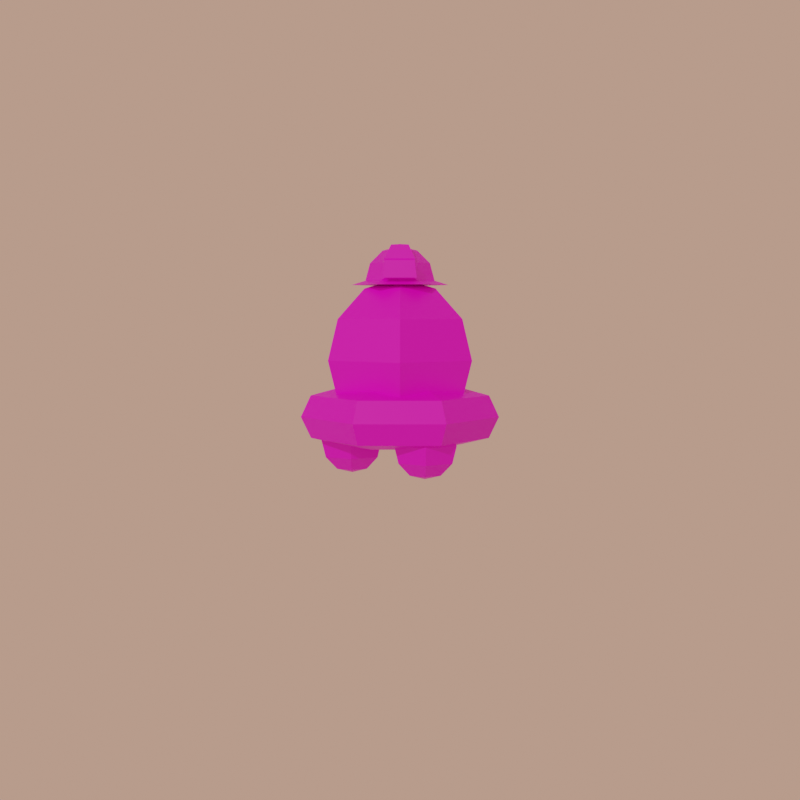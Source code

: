 # Source: Tower_Toppler_animations.blend  (saved by Blender 3.4.6; exported with 4.5.12 LTS)
import bpy
from mathutils import Matrix  # noqa: F401  (used for matrix-valued properties, if any)

bpy.ops.wm.read_factory_settings(use_empty=True)
scene = bpy.context.scene
scene.name = 'Scene'

# ---- collections
col_witness_stand = bpy.data.collections.new('Witness Stand'); scene.collection.children.link(col_witness_stand)
col_small_characters_stand = bpy.data.collections.new('Small Characters Stand'); scene.collection.children.link(col_small_characters_stand)
col_leaf_and_luther_stand = bpy.data.collections.new('Leaf and Luther Stand'); scene.collection.children.link(col_leaf_and_luther_stand)
col_tower_toppler_position = bpy.data.collections.new('Tower Toppler Position'); scene.collection.children.link(col_tower_toppler_position)

# ---- images (referenced by path relative to the original .blend; pixels are not part of the script)
import os
ASSET_DIR = os.environ.get("B2B_ASSET_DIR", "")  # directory of the original .blend (textures are referenced by path, not embedded)
HERE = os.path.dirname(os.path.abspath(__file__))  # packed textures are extracted next to this script under _unpacked/

def load_image(name, relpath, width, height, colorspace="sRGB"):
    """Load a texture the original file referenced (path relative to the .blend, or extracted next to this script)."""
    p = next((c for c in (os.path.join(HERE, relpath), os.path.join(ASSET_DIR, relpath)) if relpath and os.path.exists(c)), "")
    if p:
        img = bpy.data.images.load(p, check_existing=True)
        img.name = name
    else:  # same state as the original file: an image datablock whose file is absent (Cycles renders it pink)
        img = bpy.data.images.new(name, width, height)
        img.source = "FILE"
        img.filepath = "//" + (relpath or name)
    img.colorspace_settings.name = colorspace
    return img
img_towertoppler_png = load_image('TowerToppler.png', 'TowerToppler.png', 1024, 1024, 'sRGB')

# ---- materials (node trees are filled in below, after node groups)
mat_brown = bpy.data.materials.new('Brown')
mat_brown.use_transparent_shadow = False
mat_light_brown = bpy.data.materials.new('Light Brown')
mat_light_brown.use_transparent_shadow = False
mat_material_001 = bpy.data.materials.new('Material.001')
mat_material_001.use_transparent_shadow = False
mat_material_001.roughness = 0.5

# ---- material node trees
mat_brown.use_nodes = True; mat_brown.node_tree.nodes.clear()
_N = mat_brown.node_tree.nodes; _L = mat_brown.node_tree.links
n0 = _N.new('ShaderNodeBsdfPrincipled'); n0.name = 'Principled BSDF'; n0.location = (10, 300)
n0.distribution = 'GGX'
n0.subsurface_method = 'RANDOM_WALK_SKIN'
n0.inputs[0].default_value = (0.2582, 0.09562, 0.06973, 1.0)
n0.inputs[3].default_value = 1.45
n0.inputs[27].default_value = (0.0, 0.0, 0.0, 1.0)
n0.inputs[28].default_value = 1.0
n1 = _N.new('ShaderNodeOutputMaterial'); n1.name = 'Material Output'; n1.location = (300, 300)
_L.new(n0.outputs[0], n1.inputs[0])
n1.is_active_output = True
mat_light_brown.use_nodes = True; mat_light_brown.node_tree.nodes.clear()
_N = mat_light_brown.node_tree.nodes; _L = mat_light_brown.node_tree.links
n0 = _N.new('ShaderNodeBsdfPrincipled'); n0.name = 'Principled BSDF'; n0.location = (10, 300)
n0.distribution = 'GGX'
n0.subsurface_method = 'RANDOM_WALK_SKIN'
n0.inputs[0].default_value = (0.6152, 0.277, 0.1064, 1.0)
n0.inputs[3].default_value = 1.45
n0.inputs[27].default_value = (0.0, 0.0, 0.0, 1.0)
n0.inputs[28].default_value = 1.0
n1 = _N.new('ShaderNodeOutputMaterial'); n1.name = 'Material Output'; n1.location = (300, 300)
_L.new(n0.outputs[0], n1.inputs[0])
n1.is_active_output = True
mat_material_001.use_nodes = True; mat_material_001.node_tree.nodes.clear()
_N = mat_material_001.node_tree.nodes; _L = mat_material_001.node_tree.links
n0 = _N.new('ShaderNodeBsdfPrincipled'); n0.name = 'Principled BSDF'; n0.location = (10, 300)
n0.distribution = 'GGX'
n0.subsurface_method = 'RANDOM_WALK_SKIN'
n0.inputs[3].default_value = 1.45
n0.inputs[27].default_value = (0.0, 0.0, 0.0, 1.0)
n0.inputs[28].default_value = 1.0
n1 = _N.new('ShaderNodeOutputMaterial'); n1.name = 'Material Output'; n1.location = (300, 300)
n2 = _N.new('ShaderNodeNormalMap'); n2.name = 'Normal Map'; n2.location = (-300, -300)
n2.label = 'Normal/Map'
n2.inputs[0].default_value = 0.0
n3 = _N.new('ShaderNodeTexImage'); n3.name = 'Image Texture'; n3.location = (-300, 600)
n3.image = img_towertoppler_png
_L.new(n0.outputs[0], n1.inputs[0])
_L.new(n2.outputs[0], n0.inputs[5])
_L.new(n3.outputs[0], n0.inputs[0])
n1.is_active_output = True

# ---- world
world_world = bpy.data.worlds.new('World'); scene.world = world_world
world_world.use_nodes = True; world_world.node_tree.nodes.clear()
_N = world_world.node_tree.nodes; _L = world_world.node_tree.links
n0 = _N.new('ShaderNodeOutputWorld'); n0.name = 'World Output'; n0.location = (300, 300)
n1 = _N.new('ShaderNodeBackground'); n1.name = 'Background'; n1.location = (10, 300)
n1.inputs[0].default_value = (0.723, 0.3986, 0.2894, 1.0)
n1.inputs[1].default_value = 0.8
_L.new(n1.outputs[0], n0.inputs[0])
n0.is_active_output = True
world_world.color = (0.05088, 0.05088, 0.05088)
world_world.use_sun_shadow = False
world_world.sun_shadow_jitter_overblur = 0.0

# ---- cameras
cam_witness_stand_cam = bpy.data.cameras.new('Witness Stand Cam')

# ---- lights
light_sun = bpy.data.lights.new('Sun', 'SUN')
light_sun.color = (1.0, 0.7709, 0.5787)
light_sun.transmission_factor = 0.0
light_sun.energy = 1.0
light_sun.shadow_soft_size = 0.125

# ---- meshes
me_cylinder = bpy.data.meshes.new('Cylinder')
me_cylinder.from_pydata([(1.211e-09, -0.8257, 1.531), (1.211e-09, -0.8257, 0.0), (0.5826, -0.5844, 1.531), (0.5826, -0.5844, 0.0), (1.0, 0.0, 0.0), (1.0, 0.0, 1.531), (0.7071, -0.7071, 0.0), (0.7071, -0.7071, 1.531), (0.0, -1.0, 0.0), (0.0, -1.0, 1.531), (-0.7071, -0.7071, 0.0), (-0.7071, -0.7071, 1.531), (-1.0, 0.0, 0.0), (-1.0, 0.0, 1.531), (0.8239, -0.001816, 1.531), (0.8239, -0.001816, 0.0), (-0.5826, -0.5844, 0.0), (-0.5826, -0.5844, 1.531), (-0.8239, -0.001816, 0.0), (-0.8239, -0.001816, 1.531), (-0.5826, -0.5844, 1.455), (0.5826, -0.5844, 1.455), (1.0, 0.0, 1.455), (0.7071, -0.7071, 1.455), (0.0, -1.0, 1.455), (-0.7071, -0.7071, 1.455), (-1.0, 0.0, 1.455), (0.8239, -0.001816, 1.455), (1.211e-09, -0.8257, 1.455), (-0.8239, -0.001816, 1.455), (8.534e-10, -0.7508, 1.531), (0.562, -0.518, 1.531), (0.7929, -0.7394, 1.531), (1.121, 0.05355, 1.531), (1.085e-09, -1.068, 1.531), (-0.7929, -0.7394, 1.531), (-1.121, 0.05355, 1.531), (0.7948, 0.044, 1.531), (-0.562, -0.518, 1.531), (-0.7948, 0.044, 1.531), (-0.562, -0.518, 1.455), (0.562, -0.518, 1.455), (1.121, 0.05355, 1.455), (0.7929, -0.7394, 1.455), (1.085e-09, -1.068, 1.455), (-0.7929, -0.7394, 1.455), (-1.121, 0.05355, 1.455), (0.7948, 0.044, 1.455), (8.534e-10, -0.7508, 1.455), (-0.7948, 0.044, 1.455)], [], [(9, 11, 17, 0), (17, 19, 39, 38), (27, 22, 42, 47), (5, 14, 37, 33), (23, 24, 44, 43), (7, 5, 33, 32), (19, 13, 36, 39), (24, 25, 45, 44), (0, 17, 38, 30), (7, 9, 0, 2), (26, 12, 18, 29), (5, 7, 2, 14), (12, 10, 16, 18), (11, 9, 34, 35), (10, 8, 1, 16), (8, 6, 3, 1), (11, 13, 19, 17), (6, 4, 15, 3), (4, 22, 27, 15), (25, 26, 46, 45), (16, 20, 29, 18), (15, 27, 21, 3), (1, 28, 20, 16), (10, 12, 26, 25), (8, 10, 25, 24), (6, 8, 24, 23), (4, 6, 23, 22), (3, 21, 28, 1), (41, 31, 30, 48), (42, 43, 32, 33), (43, 44, 34, 32), (44, 45, 35, 34), (45, 46, 36, 35), (48, 30, 38, 40), (47, 37, 31, 41), (40, 38, 39, 49), (42, 33, 37, 47), (36, 46, 49, 39), (22, 23, 43, 42), (13, 11, 35, 36), (26, 29, 49, 46), (2, 0, 30, 31), (28, 21, 41, 48), (9, 7, 32, 34), (29, 20, 40, 49), (14, 2, 31, 37), (21, 27, 47, 41), (20, 28, 48, 40)])
me_cylinder.polygons.foreach_set('use_smooth', [True] * 48)
me_cylinder.polygons.foreach_set('material_index', [1, 1, 1, 1, 1, 1, 1, 1, 1, 1, 0, 1, 0, 1, 0, 0, 1, 0, 0, 1, 0, 0, 0, 0, 0, 0, 0, 0, 1, 1, 1, 1, 1, 1, 1, 1, 1, 1, 1, 1, 1, 1, 1, 1, 1, 1, 1, 1])
_uv = me_cylinder.uv_layers.new(name='UVMap')
_uv.uv.foreach_set('vector', [0.5, 1.0, 0.375, 1.0, 0.375, 1.0, 0.5, 1.0, 0.375, 1.0, 0.25, 1.0, 0.25, 1.0, 0.375, 1.0, 0.75, 0.9477, 0.75, 0.9477, 0.75, 0.9477, 0.75, 0.9477, 0.75, 1.0, 0.75, 1.0, 0.75, 1.0, 0.75, 1.0, 0.625, 0.9477, 0.5, 0.9477, 0.5, 0.9477, 0.625, 0.9477, 0.625, 1.0, 0.75, 1.0, 0.75, 1.0, 0.625, 1.0, 0.25, 1.0, 0.25, 1.0, 0.25, 1.0, 0.25, 1.0, 0.5, 0.9477, 0.375, 0.9477, 0.375, 0.9477, 0.5, 0.9477, 0.5, 1.0, 0.375, 1.0, 0.375, 1.0, 0.5, 1.0, 0.625, 1.0, 0.5, 1.0, 0.5, 1.0, 0.625, 1.0, 0.25, 0.9477, 0.25, 0.5, 0.25, 0.5, 0.25, 0.9477, 0.75, 1.0, 0.625, 1.0, 0.625, 1.0, 0.75, 1.0, 0.25, 0.5, 0.375, 0.5, 0.375, 0.5, 0.25, 0.5, 0.375, 1.0, 0.5, 1.0, 0.5, 1.0, 0.375, 1.0, 0.375, 0.5, 0.5, 0.5, 0.5, 0.5, 0.375, 0.5, 0.5, 0.5, 0.625, 0.5, 0.625, 0.5, 0.5, 0.5, 0.375, 1.0, 0.25, 1.0, 0.25, 1.0, 0.375, 1.0, 0.625, 0.5, 0.75, 0.5, 0.75, 0.5, 0.625, 0.5, 0.75, 0.5, 0.75, 0.9477, 0.75, 0.9477, 0.75, 0.5, 0.375, 0.9477, 0.25, 0.9477, 0.25, 0.9477, 0.375, 0.9477, 0.375, 0.5, 0.375, 0.9477, 0.25, 0.9477, 0.25, 0.5, 0.75, 0.5, 0.75, 0.9477, 0.625, 0.9477, 0.625, 0.5, 0.5, 0.5, 0.5, 0.9477, 0.375, 0.9477, 0.375, 0.5, 0.375, 0.5, 0.25, 0.5, 0.25, 0.9477, 0.375, 0.9477, 0.5, 0.5, 0.375, 0.5, 0.375, 0.9477, 0.5, 0.9477, 0.625, 0.5, 0.5, 0.5, 0.5, 0.9477, 0.625, 0.9477, 0.75, 0.5, 0.625, 0.5, 0.625, 0.9477, 0.75, 0.9477, 0.625, 0.5, 0.625, 0.9477, 0.5, 0.9477, 0.5, 0.5, 0.625, 0.9477, 0.625, 1.0, 0.5, 1.0, 0.5, 0.9477, 0.75, 0.9477, 0.625, 0.9477, 0.625, 1.0, 0.75, 1.0, 0.625, 0.9477, 0.5, 0.9477, 0.5, 1.0, 0.625, 1.0, 0.5, 0.9477, 0.375, 0.9477, 0.375, 1.0, 0.5, 1.0, 0.375, 0.9477, 0.25, 0.9477, 0.25, 1.0, 0.375, 1.0, 0.5, 0.9477, 0.5, 1.0, 0.375, 1.0, 0.375, 0.9477, 0.75, 0.9477, 0.75, 1.0, 0.625, 1.0, 0.625, 0.9477, 0.375, 0.9477, 0.375, 1.0, 0.25, 1.0, 0.25, 0.9477, 0.75, 0.9477, 0.75, 1.0, 0.75, 1.0, 0.75, 0.9477, 0.25, 1.0, 0.25, 0.9477, 0.25, 0.9477, 0.25, 1.0, 0.75, 0.9477, 0.625, 0.9477, 0.625, 0.9477, 0.75, 0.9477, 0.25, 1.0, 0.375, 1.0, 0.375, 1.0, 0.25, 1.0, 0.25, 0.9477, 0.25, 0.9477, 0.25, 0.9477, 0.25, 0.9477, 0.625, 1.0, 0.5, 1.0, 0.5, 1.0, 0.625, 1.0, 0.5, 0.9477, 0.625, 0.9477, 0.625, 0.9477, 0.5, 0.9477, 0.5, 1.0, 0.625, 1.0, 0.625, 1.0, 0.5, 1.0, 0.25, 0.9477, 0.375, 0.9477, 0.375, 0.9477, 0.25, 0.9477, 0.75, 1.0, 0.625, 1.0, 0.625, 1.0, 0.75, 1.0, 0.625, 0.9477, 0.75, 0.9477, 0.75, 0.9477, 0.625, 0.9477, 0.375, 0.9477, 0.5, 0.9477, 0.5, 0.9477, 0.375, 0.9477])
me_cylinder.materials.append(mat_brown)
me_cylinder.materials.append(mat_light_brown)
me_cylinder.update()
me_cube = bpy.data.meshes.new('Cube')
me_cube.from_pydata([(-2.439, -0.2, -1.7), (-2.439, -0.2, 1.5), (-2.439, 0.2, -1.7), (-2.439, 0.2, 1.5), (2.439, -0.2, -1.7), (2.439, -0.2, 1.5), (2.439, 0.2, -1.7), (2.439, 0.2, 1.5), (2.276, 0.2, -1.7), (-2.276, 0.2, -1.7), (-2.276, 0.2, 1.5), (2.276, 0.2, 1.5), (-2.276, -0.2, -1.7), (2.276, -0.2, -1.7), (2.276, -0.2, 1.5), (-2.276, -0.2, 1.5), (-2.439, -0.2, -1.533), (-2.439, -0.2, 1.333), (-2.439, 0.2, 1.333), (-2.439, 0.2, -1.533), (2.439, 0.2, 1.333), (2.439, 0.2, -1.533), (2.439, -0.2, 1.333), (2.439, -0.2, -1.533), (2.276, -0.2, 1.333), (2.276, -0.2, -1.533), (-2.276, -0.2, 1.333), (-2.276, -0.2, -1.533), (-2.276, 0.2, 1.333), (-2.276, 0.2, -1.533), (2.276, 0.2, 1.333), (2.276, 0.2, -1.533)], [], [(17, 1, 3, 18), (30, 11, 7, 20), (20, 7, 5, 22), (26, 15, 1, 17), (8, 6, 4, 13), (10, 3, 1, 15), (7, 11, 14, 5), (11, 10, 15, 14), (2, 9, 12, 0), (9, 8, 13, 12), (22, 5, 14, 24), (24, 14, 15, 26), (18, 3, 10, 28), (28, 10, 11, 30), (9, 29, 31, 8), (25, 24, 30, 31), (2, 19, 29, 9), (19, 18, 28, 29), (13, 25, 27, 12), (28, 30, 24, 26), (4, 23, 25, 13), (23, 22, 24, 25), (12, 27, 16, 0), (27, 26, 17, 16), (6, 21, 23, 4), (21, 20, 22, 23), (8, 31, 21, 6), (31, 30, 20, 21), (0, 16, 19, 2), (16, 17, 18, 19), (27, 29, 28, 26), (29, 27, 25, 31)])
_uv = me_cube.uv_layers.new(name='UVMap')
_uv.uv.foreach_set('vector', [0.5417, 0.0, 0.625, 0.0, 0.625, 0.25, 0.5417, 0.25, 0.5417, 0.4167, 0.625, 0.4167, 0.625, 0.5, 0.5417, 0.5, 0.5417, 0.5, 0.625, 0.5, 0.625, 0.75, 0.5417, 0.75, 0.5417, 0.9167, 0.625, 0.9167, 0.625, 1.0, 0.5417, 1.0, 0.2917, 0.5, 0.375, 0.5, 0.375, 0.75, 0.2917, 0.75, 0.7917, 0.5, 0.875, 0.5, 0.875, 0.75, 0.7917, 0.75, 0.625, 0.5, 0.7083, 0.5, 0.7083, 0.75, 0.625, 0.75, 0.7083, 0.5, 0.7917, 0.5, 0.7917, 0.75, 0.7083, 0.75, 0.125, 0.5, 0.2083, 0.5, 0.2083, 0.75, 0.125, 0.75, 0.2083, 0.5, 0.2917, 0.5, 0.2917, 0.75, 0.2083, 0.75, 0.5417, 0.75, 0.625, 0.75, 0.625, 0.8333, 0.5417, 0.8333, 0.5417, 0.8333, 0.625, 0.8333, 0.625, 0.9167, 0.5417, 0.9167, 0.5417, 0.25, 0.625, 0.25, 0.625, 0.3333, 0.5417, 0.3333, 0.5417, 0.3333, 0.625, 0.3333, 0.625, 0.4167, 0.5417, 0.4167, 0.375, 0.3333, 0.4583, 0.3333, 0.4583, 0.4167, 0.375, 0.4167, 0.4583, 0.8333, 0.5417, 0.8333, 0.5417, 0.4167, 0.4583, 0.4167, 0.375, 0.25, 0.4583, 0.25, 0.4583, 0.3333, 0.375, 0.3333, 0.4583, 0.25, 0.5417, 0.25, 0.5417, 0.3333, 0.4583, 0.3333, 0.375, 0.8333, 0.4583, 0.8333, 0.4583, 0.9167, 0.375, 0.9167, 0.5417, 0.3333, 0.5417, 0.4167, 0.5417, 0.8333, 0.5417, 0.9167, 0.375, 0.75, 0.4583, 0.75, 0.4583, 0.8333, 0.375, 0.8333, 0.4583, 0.75, 0.5417, 0.75, 0.5417, 0.8333, 0.4583, 0.8333, 0.375, 0.9167, 0.4583, 0.9167, 0.4583, 1.0, 0.375, 1.0, 0.4583, 0.9167, 0.5417, 0.9167, 0.5417, 1.0, 0.4583, 1.0, 0.375, 0.5, 0.4583, 0.5, 0.4583, 0.75, 0.375, 0.75, 0.4583, 0.5, 0.5417, 0.5, 0.5417, 0.75, 0.4583, 0.75, 0.375, 0.4167, 0.4583, 0.4167, 0.4583, 0.5, 0.375, 0.5, 0.4583, 0.4167, 0.5417, 0.4167, 0.5417, 0.5, 0.4583, 0.5, 0.375, 0.0, 0.4583, 0.0, 0.4583, 0.25, 0.375, 0.25, 0.4583, 0.0, 0.5417, 0.0, 0.5417, 0.25, 0.4583, 0.25, 0.4583, 0.9167, 0.4583, 0.3333, 0.5417, 0.3333, 0.5417, 0.9167, 0.4583, 0.3333, 0.4583, 0.9167, 0.4583, 0.8333, 0.4583, 0.4167])
me_cube.update()
me_towertoppler_mesh = bpy.data.meshes.new('TowerToppler_Mesh')
me_towertoppler_mesh.from_pydata([(0.5606, -0.1228, 0.2841), (0.5046, -0.1097, 0.4055), (0.3481, -0.07303, 0.4458), (0.2983, -0.06138, 0.2841), (0.3481, -0.07303, 0.1224), (0.5046, -0.1097, 0.1627), (0.4522, 0.365, 0.2841), (0.407, 0.3293, 0.4055), (0.2808, 0.2298, 0.4458), (0.2406, 0.1982, 0.2841), (0.2808, 0.2298, 0.1224), (0.407, 0.3293, 0.1627), (0.003263, 0.5843, 0.2841), (0.002935, 0.5268, 0.4055), (0.002018, 0.366, 0.4458), (0.001727, 0.3149, 0.2841), (0.002018, 0.366, 0.1224), (0.002935, 0.5268, 0.1627), (-0.4482, 0.3701, 0.2841), (-0.4034, 0.3339, 0.4055), (-0.2783, 0.233, 0.4458), (-0.2385, 0.2009, 0.2841), (-0.2783, 0.233, 0.1224), (-0.4034, 0.3339, 0.1627), (-0.5621, -0.1164, 0.2841), (-0.5059, -0.1039, 0.4055), (-0.349, -0.06905, 0.4458), (-0.2992, -0.05797, 0.2841), (-0.349, -0.06905, 0.1224), (-0.5059, -0.1039, 0.1627), (-0.2528, -0.5089, 0.2841), (-0.2275, -0.4571, 0.4055), (-0.157, -0.3127, 0.4458), (-0.1345, -0.2668, 0.2841), (-0.157, -0.3127, 0.1224), (-0.2275, -0.4571, 0.1627), (0.2469, -0.5117, 0.2841), (0.2222, -0.4597, 0.4055), (0.1533, -0.3145, 0.4458), (0.1314, -0.2683, 0.2841), (0.1533, -0.3145, 0.1224), (0.2222, -0.4597, 0.1627), (-1.97e-05, 0.2395, 1.008), (-1.972e-05, 0.4086, 0.8385), (-1.971e-05, 0.4705, 0.6075), (-1.971e-05, 0.4086, 0.3765), (-1.971e-05, 0.2395, 0.2074), (0.2, 0.124, 1.008), (0.3465, 0.2086, 0.8385), (0.4001, 0.2395, 0.6075), (0.3465, 0.2086, 0.3765), (0.2, 0.124, 0.2074), (0.2, -0.107, 1.008), (0.3465, -0.1915, 0.8385), (0.4001, -0.2225, 0.6075), (0.3465, -0.1915, 0.3765), (0.2, -0.107, 0.2074), (-1.97e-05, 0.008512, 1.07), (-1.974e-05, -0.2225, 1.008), (-1.979e-05, -0.3916, 0.8385), (-1.979e-05, -0.4535, 0.6075), (-1.975e-05, -0.3916, 0.3765), (-1.975e-05, -0.2225, 0.2074), (-1.97e-05, 0.008512, 0.1455), (-0.2001, -0.107, 1.008), (-0.3465, -0.1915, 0.8385), (-0.4001, -0.2225, 0.6075), (-0.3465, -0.1915, 0.3765), (-0.2001, -0.107, 0.2074), (-0.2001, 0.124, 1.008), (-0.3465, 0.2086, 0.8385), (-0.4001, 0.2395, 0.6075), (-0.3465, 0.2086, 0.3765), (-0.2001, 0.124, 0.2074), (0.1396, -0.1417, 0.317), (0.1396, -0.06922, 0.2445), (0.1396, -0.04269, 0.1455), (0.1396, -0.06922, 0.04651), (0.1396, -0.1417, -0.02596), (0.2253, -0.1912, 0.317), (0.2881, -0.155, 0.2445), (0.3111, -0.1417, 0.1455), (0.2881, -0.155, 0.04651), (0.2253, -0.1912, -0.02596), (0.2253, -0.2902, 0.317), (0.2881, -0.3264, 0.2445), (0.3111, -0.3397, 0.1455), (0.2881, -0.3264, 0.04651), (0.2253, -0.2902, -0.02596), (0.1393, -0.2406, 0.3435), (0.1396, -0.3397, 0.317), (0.1396, -0.4122, 0.2445), (0.1396, -0.4387, 0.1455), (0.1396, -0.4122, 0.04651), (0.1396, -0.3397, -0.02596), (0.1396, -0.2407, -0.05249), (0.05385, -0.2902, 0.317), (-0.008911, -0.3264, 0.2445), (-0.03188, -0.3397, 0.1455), (-0.008911, -0.3264, 0.04651), (0.05385, -0.2902, -0.02596), (0.05385, -0.1912, 0.317), (-0.008911, -0.155, 0.2445), (-0.03188, -0.1417, 0.1455), (-0.008911, -0.155, 0.04651), (0.05385, -0.1912, -0.02596), (-0.128, -0.07318, 0.2461), (0.1458, 0.3542, 0.317), (0.1458, 0.4267, 0.2445), (0.1458, 0.4532, 0.1455), (0.1458, 0.4267, 0.04651), (0.1458, 0.3542, -0.02596), (-0.1908, -0.03695, 0.3186), (0.2315, 0.3047, 0.317), (0.2943, 0.341, 0.2445), (0.3173, 0.3542, 0.1455), (0.2943, 0.341, 0.04651), (0.2315, 0.3047, -0.02596), (-0.1908, 0.06205, 0.3186), (0.2315, 0.2057, 0.317), (0.2943, 0.1695, 0.2445), (0.3173, 0.1562, 0.1455), (0.2943, 0.1695, 0.04651), (0.2315, 0.2057, -0.02596), (-0.128, 0.09829, 0.2461), (0.1455, 0.256, 0.3435), (0.1458, 0.1562, 0.317), (0.1458, 0.08377, 0.2445), (0.1458, 0.05724, 0.1455), (0.1458, 0.08377, 0.04651), (0.1458, 0.1562, -0.02596), (0.1458, 0.2552, -0.05249), (-0.1051, 0.1116, 0.1471), (0.06006, 0.2057, 0.317), (-0.0027, 0.1695, 0.2445), (-0.02567, 0.1562, 0.1455), (-0.0027, 0.1695, 0.04651), (0.06006, 0.2057, -0.02596), (-0.128, 0.09829, 0.04811), (-0.1908, 0.06205, -0.02436), (0.06006, 0.3047, 0.317), (-0.0027, 0.341, 0.2445), (-0.02567, 0.3542, 0.1455), (-0.0027, 0.341, 0.04651), (0.06006, 0.3047, -0.02596), (-0.2765, 0.1116, -0.02436), (-0.2765, 0.184, 0.04811), (-0.2765, 0.2106, 0.1471), (-0.2765, 0.184, 0.2461), (-0.2765, 0.1116, 0.3186), (-0.1051, -0.08645, 0.1471), (-0.128, -0.07318, 0.04811), (-0.1908, -0.03695, -0.02436), (-0.2765, -0.1589, 0.2461), (-0.2765, -0.08645, 0.3186), (-0.2776, 0.01255, 0.3451), (-0.2765, -0.1854, 0.1471), (-0.2765, -0.1589, 0.04811), (-0.2765, -0.08645, -0.02436), (-0.2765, 0.01255, -0.05089), (-0.425, -0.07318, 0.2461), (-0.3623, -0.03695, 0.3186), (-0.448, -0.08645, 0.1471), (-0.425, -0.07318, 0.04811), (-0.3623, -0.03695, -0.02436), (-0.425, 0.09829, 0.2461), (-0.3623, 0.06205, 0.3186), (-0.448, 0.1116, 0.1471), (-0.425, 0.09829, 0.04811), (-0.3623, 0.06205, -0.02436), (0.05023, 0.09381, 1.225), (0.08701, 0.1563, 1.153), (0.1005, 0.1791, 1.054), (-1.971e-05, 0.008512, 1.041), (0.09898, 0.007648, 1.225), (0.1714, 0.007016, 1.153), (0.198, 0.006784, 1.054), (0.04873, -0.07765, 1.225), (0.08442, -0.1407, 1.153), (0.09748, -0.1638, 1.054), (-1.971e-05, 0.03277, 1.252), (-0.05027, -0.07679, 1.225), (-0.08705, -0.1392, 1.153), (-0.1005, -0.1621, 1.054), (-0.09902, 0.009376, 1.225), (-0.1715, 0.01001, 1.153), (-0.198, 0.01024, 1.054), (-0.04877, 0.09468, 1.225), (-0.08446, 0.1578, 1.153), (-0.09752, 0.1808, 1.054), (0.1414, 0.2486, 1.029), (0.2786, 0.006081, 1.029), (0.1372, -0.234, 1.029), (-0.1414, -0.2315, 1.029), (-0.2786, 0.01094, 1.029), (-0.1372, 0.251, 1.029), (0.05892, -0.1753, 1.142), (0.06819, -0.1917, 1.072), (-0.06277, -0.1742, 1.142), (-0.07233, -0.1905, 1.072), (0.07997, -0.2053, 1.163), (0.09246, -0.2273, 1.066), (-0.08395, -0.2038, 1.163), (-0.09682, -0.2257, 1.066), (0.04859, -0.1145, 1.253), (0.08428, -0.1436, 1.174), (-0.0001575, -0.03316, 1.26), (-0.0504, -0.1136, 1.253), (-0.08719, -0.1421, 1.174)], [], [(0, 6, 7, 1), (1, 7, 8, 2), (2, 8, 9, 3), (3, 9, 10, 4), (4, 10, 11, 5), (5, 11, 6, 0), (6, 12, 13, 7), (7, 13, 14, 8), (8, 14, 15, 9), (9, 15, 16, 10), (10, 16, 17, 11), (11, 17, 12, 6), (12, 18, 19, 13), (13, 19, 20, 14), (14, 20, 21, 15), (15, 21, 22, 16), (16, 22, 23, 17), (17, 23, 18, 12), (18, 24, 25, 19), (19, 25, 26, 20), (20, 26, 27, 21), (21, 27, 28, 22), (22, 28, 29, 23), (23, 29, 24, 18), (24, 30, 31, 25), (25, 31, 32, 26), (26, 32, 33, 27), (27, 33, 34, 28), (28, 34, 35, 29), (29, 35, 30, 24), (30, 36, 37, 31), (31, 37, 38, 32), (32, 38, 39, 33), (33, 39, 40, 34), (34, 40, 41, 35), (35, 41, 36, 30), (36, 0, 1, 37), (37, 1, 2, 38), (38, 2, 3, 39), (39, 3, 4, 40), (40, 4, 5, 41), (41, 5, 0, 36), (63, 46, 51), (45, 44, 49, 50), (43, 42, 47, 48), (46, 45, 50, 51), (44, 43, 48, 49), (42, 57, 47), (50, 49, 54, 55), (48, 47, 52, 53), (51, 50, 55, 56), (49, 48, 53, 54), (47, 57, 52), (63, 51, 56), (53, 52, 58, 59), (56, 55, 61, 62), (54, 53, 59, 60), (52, 57, 58), (63, 56, 62), (55, 54, 60, 61), (62, 61, 67, 68), (60, 59, 65, 66), (58, 57, 64), (63, 62, 68), (61, 60, 66, 67), (59, 58, 64, 65), (68, 67, 72, 73), (66, 65, 70, 71), (64, 57, 69), (63, 68, 73), (67, 66, 71, 72), (65, 64, 69, 70), (73, 72, 45, 46), (71, 70, 43, 44), (69, 57, 42), (63, 73, 46), (72, 71, 44, 45), (70, 69, 42, 43), (77, 76, 81, 82), (75, 74, 79, 80), (78, 77, 82, 83), (76, 75, 80, 81), (74, 89, 79), (95, 78, 83), (83, 82, 87, 88), (81, 80, 85, 86), (79, 89, 84), (95, 83, 88), (82, 81, 86, 87), (80, 79, 84, 85), (88, 87, 93, 94), (86, 85, 91, 92), (84, 89, 90), (95, 88, 94), (87, 86, 92, 93), (85, 84, 90, 91), (94, 93, 99, 100), (92, 91, 97, 98), (90, 89, 96), (95, 94, 100), (93, 92, 98, 99), (91, 90, 96, 97), (98, 97, 102, 103), (96, 89, 101), (95, 100, 105), (99, 98, 103, 104), (97, 96, 101, 102), (100, 99, 104, 105), (101, 89, 74), (95, 105, 78), (104, 103, 76, 77), (102, 101, 74, 75), (105, 104, 77, 78), (103, 102, 75, 76), (111, 110, 116, 117), (109, 108, 114, 115), (107, 125, 113), (131, 111, 117), (110, 109, 115, 116), (108, 107, 113, 114), (113, 125, 119), (131, 117, 123), (116, 115, 121, 122), (114, 113, 119, 120), (117, 116, 122, 123), (115, 114, 120, 121), (131, 123, 130), (122, 121, 128, 129), (120, 119, 126, 127), (123, 122, 129, 130), (121, 120, 127, 128), (119, 125, 126), (131, 130, 137), (129, 128, 135, 136), (127, 126, 133, 134), (130, 129, 136, 137), (128, 127, 134, 135), (126, 125, 133), (131, 137, 144), (136, 135, 142, 143), (134, 133, 140, 141), (137, 136, 143, 144), (135, 134, 141, 142), (133, 125, 140), (143, 142, 109, 110), (141, 140, 107, 108), (144, 143, 110, 111), (142, 141, 108, 109), (140, 125, 107), (131, 144, 111), (149, 155, 118), (147, 148, 124, 132), (145, 146, 138, 139), (148, 149, 118, 124), (146, 147, 132, 138), (159, 145, 139), (118, 155, 112), (159, 139, 152), (138, 132, 150, 151), (124, 118, 112, 106), (139, 138, 151, 152), (132, 124, 106, 150), (112, 155, 154), (159, 152, 158), (150, 106, 153, 156), (152, 151, 157, 158), (151, 150, 156, 157), (106, 112, 154, 153), (154, 155, 161), (156, 153, 160, 162), (159, 158, 164), (158, 157, 163, 164), (153, 154, 161, 160), (157, 156, 162, 163), (161, 155, 166), (162, 160, 165, 167), (164, 163, 168, 169), (160, 161, 166, 165), (163, 162, 167, 168), (159, 164, 169), (167, 165, 148, 147), (169, 168, 146, 145), (165, 166, 149, 148), (168, 167, 147, 146), (159, 169, 145), (166, 155, 149), (172, 171, 175, 176), (170, 180, 174), (171, 170, 174, 175), (176, 179, 192, 191), (175, 174, 177, 178), (176, 175, 178, 179), (174, 180, 177), (178, 177, 204, 205), (179, 178, 196, 197), (180, 181, 207, 206), (182, 181, 184, 185), (183, 182, 185, 186), (181, 180, 184), (183, 186, 194, 193), (185, 184, 187, 188), (186, 185, 188, 189), (184, 180, 187), (188, 187, 170, 171), (189, 188, 171, 172), (187, 180, 170), (173, 190, 191), (173, 191, 192), (173, 192, 193), (173, 193, 194), (173, 194, 195), (173, 195, 190), (186, 189, 195, 194), (179, 183, 193, 192), (172, 176, 191, 190), (189, 172, 190, 195), (199, 197, 201, 203), (183, 179, 197, 199), (182, 183, 199, 198), (178, 182, 198, 196), (201, 200, 202, 203), (197, 196, 200, 201), (196, 198, 202, 200), (198, 199, 203, 202), (205, 204, 207, 208), (204, 206, 207), (182, 178, 205, 208), (181, 182, 208, 207), (177, 180, 206, 204)])
me_towertoppler_mesh.polygons.foreach_set('use_smooth', [True] * 229)
_k = set([(0, 1), (0, 5), (0, 6), (0, 36), (1, 2), (1, 7), (1, 37), (2, 3), (2, 8), (2, 38), (3, 4), (3, 9), (3, 39), (4, 5), (4, 10), (4, 40), (5, 11), (5, 41), (6, 7), (6, 11), (6, 12), (7, 8), (7, 13), (8, 9), (8, 14), (9, 10), (9, 15), (10, 11), (10, 16), (11, 17), (12, 13), (12, 17), (12, 18), (13, 14), (13, 19), (14, 15), (14, 20), (15, 16), (15, 21), (16, 17), (16, 22), (17, 23), (18, 19), (18, 23), (18, 24), (19, 20), (19, 25), (20, 21), (20, 26), (21, 22), (21, 27), (22, 23), (22, 28), (23, 29), (24, 25), (24, 29), (24, 30), (25, 26), (25, 31), (26, 27), (26, 32), (27, 28), (27, 33), (28, 29), (28, 34), (29, 35), (30, 31), (30, 35), (30, 36), (31, 32), (31, 37), (32, 33), (32, 38), (33, 34), (33, 39), (34, 35), (34, 40), (35, 41), (36, 37), (36, 41), (37, 38), (38, 39), (39, 40), (40, 41), (42, 43), (42, 47), (42, 57), (42, 69), (43, 44), (43, 48), (43, 70), (44, 45), (44, 49), (44, 71), (45, 46), (45, 50), (45, 72), (46, 51), (46, 63), (46, 73), (47, 48), (47, 52), (47, 57), (48, 49), (48, 53), (49, 50), (49, 54), (50, 51), (50, 55), (51, 56), (51, 63), (52, 53), (52, 57), (52, 58), (53, 54), (53, 59), (54, 55), (54, 60), (55, 56), (55, 61), (56, 62), (56, 63), (57, 58), (57, 64), (57, 69), (58, 59), (58, 64), (59, 60), (59, 65), (60, 61), (60, 66), (61, 62), (61, 67), (62, 63), (62, 68), (63, 68), (63, 73), (64, 65), (64, 69), (65, 66), (65, 70), (66, 67), (66, 71), (67, 68), (67, 72), (68, 73), (69, 70), (70, 71), (71, 72), (72, 73), (74, 75), (74, 79), (74, 89), (74, 101), (75, 76), (75, 80), (75, 102), (76, 77), (76, 81), (76, 103), (77, 78), (77, 82), (77, 104), (78, 83), (78, 95), (78, 105), (79, 80), (79, 84), (79, 89), (80, 81), (80, 85), (81, 82), (81, 86), (82, 83), (82, 87), (83, 88), (83, 95), (84, 85), (84, 89), (84, 90), (85, 86), (85, 91), (86, 87), (86, 92), (87, 88), (87, 93), (88, 94), (88, 95), (89, 90), (89, 96), (89, 101), (90, 91), (90, 96), (91, 92), (91, 97), (92, 93), (92, 98), (93, 94), (93, 99), (94, 95), (94, 100), (95, 100), (95, 105), (96, 97), (96, 101), (97, 98), (97, 102), (98, 99), (98, 103), (99, 100), (99, 104), (100, 105), (101, 102), (102, 103), (103, 104), (104, 105), (106, 112), (106, 124), (106, 150), (106, 153), (107, 108), (107, 113), (107, 125), (107, 140), (108, 109), (108, 114), (108, 141), (109, 110), (109, 115), (109, 142), (110, 111), (110, 116), (110, 143), (111, 117), (111, 131), (111, 144), (112, 118), (112, 154), (112, 155), (113, 114), (113, 119), (113, 125), (114, 115), (114, 120), (115, 116), (115, 121), (116, 117), (116, 122), (117, 123), (117, 131), (118, 124), (118, 149), (118, 155), (119, 120), (119, 125), (119, 126), (120, 121), (120, 127), (121, 122), (121, 128), (122, 123), (122, 129), (123, 130), (123, 131), (124, 132), (124, 148), (125, 126), (125, 133), (125, 140), (126, 127), (126, 133), (127, 128), (127, 134), (128, 129), (128, 135), (129, 130), (129, 136), (130, 131), (130, 137), (131, 137), (131, 144), (132, 138), (132, 147), (132, 150), (133, 134), (133, 140), (134, 135), (134, 141), (135, 136), (135, 142), (136, 137), (136, 143), (137, 144), (138, 139), (138, 146), (138, 151), (139, 145), (139, 152), (139, 159), (140, 141), (141, 142), (142, 143), (143, 144), (145, 146), (145, 159), (145, 169), (146, 147), (146, 168), (147, 148), (147, 167), (148, 149), (148, 165), (149, 155), (149, 166), (150, 151), (150, 156), (151, 152), (151, 157), (152, 158), (152, 159), (153, 154), (153, 156), (153, 160), (154, 155), (154, 161), (155, 161), (155, 166), (156, 157), (156, 162), (157, 158), (157, 163), (158, 159), (158, 164), (159, 164), (159, 169), (160, 161), (160, 162), (160, 165), (161, 166), (162, 163), (162, 167), (163, 164), (163, 168), (164, 169), (165, 166), (165, 167), (167, 168), (168, 169), (170, 171), (170, 174), (170, 180), (170, 187), (171, 172), (171, 175), (171, 188), (172, 176), (172, 189), (172, 190), (173, 190), (173, 191), (173, 192), (173, 193), (173, 194), (173, 195), (174, 175), (174, 177), (174, 180), (175, 176), (175, 178), (176, 179), (176, 191), (177, 178), (177, 180), (177, 204), (178, 179), (178, 182), (178, 196), (178, 205), (179, 183), (179, 192), (179, 197), (180, 181), (180, 184), (180, 187), (180, 206), (181, 182), (181, 184), (181, 207), (182, 183), (182, 185), (182, 198), (182, 208), (183, 186), (183, 193), (183, 199), (184, 185), (184, 187), (185, 186), (185, 188), (186, 189), (186, 194), (187, 188), (188, 189), (189, 195), (190, 191), (190, 195), (191, 192), (192, 193), (193, 194), (194, 195), (196, 197), (196, 198), (196, 200), (197, 199), (197, 201), (198, 199), (198, 202), (199, 203), (200, 201), (200, 202), (201, 203), (202, 203), (204, 205), (204, 206), (204, 207), (205, 208), (206, 207), (207, 208)])
me_towertoppler_mesh.attributes.new('sharp_edge', 'BOOLEAN', 'EDGE').data.foreach_set('value', [ (min(e.vertices), max(e.vertices)) in _k for e in me_towertoppler_mesh.edges])
_uv = me_towertoppler_mesh.uv_layers.new(name='UVMap')
_uv.uv.foreach_set('vector', [0.8225, 0.1859, 0.8226, 0.1859, 0.8226, 0.1859, 0.8226, 0.1859, 0.8226, 0.1859, 0.8226, 0.1859, 0.8226, 0.1859, 0.8226, 0.1859, 0.8226, 0.1859, 0.8226, 0.1859, 0.8225, 0.1859, 0.8225, 0.1859, 0.8225, 0.1859, 0.8225, 0.1859, 0.8225, 0.1859, 0.8225, 0.1859, 0.8225, 0.1859, 0.8225, 0.1859, 0.8225, 0.186, 0.8225, 0.1859, 0.8225, 0.1859, 0.8225, 0.186, 0.8226, 0.1859, 0.8225, 0.1859, 0.8226, 0.1859, 0.8226, 0.186, 0.8227, 0.1858, 0.8226, 0.1859, 0.8226, 0.1859, 0.8227, 0.1858, 0.8226, 0.1858, 0.8226, 0.1859, 0.8226, 0.1859, 0.8226, 0.1858, 0.8224, 0.1859, 0.8225, 0.1859, 0.8225, 0.1859, 0.8224, 0.1859, 0.8225, 0.186, 0.8225, 0.1859, 0.8225, 0.1859, 0.8225, 0.186, 0.8226, 0.1861, 0.8225, 0.186, 0.8225, 0.186, 0.8226, 0.1861, 0.8226, 0.186, 0.8226, 0.1859, 0.8226, 0.186, 0.8232, 0.1864, 0.8224, 0.1858, 0.8227, 0.1858, 0.8227, 0.1858, 0.8224, 0.1858, 0.8223, 0.1855, 0.8226, 0.1858, 0.8226, 0.1858, 0.8223, 0.1855, 0.8223, 0.1858, 0.8224, 0.1859, 0.8224, 0.1859, 0.8223, 0.1858, 0.8224, 0.1861, 0.8225, 0.186, 0.8225, 0.186, 0.8224, 0.1861, 0.8231, 0.1863, 0.8226, 0.1861, 0.8226, 0.1861, 0.8231, 0.1863, 0.8232, 0.1864, 0.8226, 0.186, 0.8232, 0.1864, 0.8269, 0.1827, 0.8247, 0.1853, 0.8224, 0.1858, 0.8224, 0.1858, 0.8247, 0.1853, 0.8228, 0.1867, 0.8223, 0.1855, 0.8223, 0.1855, 0.8228, 0.1867, 0.8212, 0.1876, 0.8223, 0.1858, 0.8223, 0.1858, 0.8212, 0.1876, 0.8205, 0.1866, 0.8224, 0.1861, 0.8224, 0.1861, 0.8205, 0.1866, 0.8227, 0.1846, 0.8231, 0.1863, 0.8231, 0.1863, 0.8227, 0.1846, 0.8269, 0.1827, 0.8232, 0.1864, 0.8269, 0.1827, 0.8213, 0.1909, 0.8187, 0.1928, 0.8247, 0.1853, 0.8247, 0.1853, 0.8187, 0.1928, 0.8153, 0.1908, 0.8228, 0.1867, 0.8228, 0.1867, 0.8153, 0.1908, 0.8159, 0.1853, 0.8212, 0.1876, 0.8212, 0.1876, 0.8159, 0.1853, 0.8206, 0.1864, 0.8205, 0.1866, 0.8205, 0.1866, 0.8206, 0.1864, 0.8217, 0.1887, 0.8227, 0.1846, 0.8227, 0.1846, 0.8217, 0.1887, 0.8213, 0.1909, 0.8269, 0.1827, 0.8213, 0.1909, 0.8195, 0.1548, 0.8424, 0.1661, 0.8187, 0.1928, 0.8187, 0.1928, 0.8424, 0.1661, 0.8495, 0.1976, 0.8153, 0.1908, 0.8153, 0.1908, 0.8495, 0.1976, 0.81, 0.227, 0.8159, 0.1853, 0.8159, 0.1853, 0.81, 0.227, 0.7768, 0.1889, 0.8206, 0.1864, 0.8206, 0.1864, 0.7768, 0.1889, 0.797, 0.1612, 0.8217, 0.1887, 0.8217, 0.1887, 0.797, 0.1612, 0.8195, 0.1548, 0.8213, 0.1909, 0.8195, 0.1548, 0.4861, 0.4091, 0.4728, 0.1743, 0.8424, 0.1661, 0.8424, 0.1661, 0.4728, 0.1743, 0.6876, 0.00334, 0.8495, 0.1976, 0.8495, 0.1976, 0.6876, 0.00334, 0.9752, 0.06873, 0.81, 0.227, 0.81, 0.227, 0.9752, 0.06873, 0.9752, 0.3921, 0.7768, 0.1889, 0.7768, 0.1889, 0.9752, 0.3921, 0.696, 0.5243, 0.797, 0.1612, 0.797, 0.1612, 0.696, 0.5243, 0.4861, 0.4091, 0.8195, 0.1548, 0.69, 0.7519, 0.6807, 0.6406, 0.7442, 0.6775, 0.7137, 0.5563, 0.7959, 0.5078, 0.8171, 0.6413, 0.7797, 0.6509, 0.897, 0.5226, 0.9724, 0.6069, 0.9027, 0.664, 0.8572, 0.6444, 0.6807, 0.6406, 0.7137, 0.5563, 0.7797, 0.6509, 0.7442, 0.6775, 0.7959, 0.5078, 0.897, 0.5226, 0.8572, 0.6444, 0.8171, 0.6413, 0.9724, 0.6069, 0.9631, 0.7351, 0.9027, 0.664, 0.7797, 0.6509, 0.8171, 0.6413, 0.8231, 0.7, 0.7971, 0.7031, 0.8572, 0.6444, 0.9027, 0.664, 0.8837, 0.705, 0.8497, 0.7007, 0.7442, 0.6775, 0.7797, 0.6509, 0.7971, 0.7031, 0.7663, 0.714, 0.8171, 0.6413, 0.8572, 0.6444, 0.8497, 0.7007, 0.8231, 0.7, 0.9027, 0.664, 0.9631, 0.7351, 0.8837, 0.705, 0.69, 0.7519, 0.7442, 0.6775, 0.7663, 0.714, 0.4163, 0.5862, 0.3776, 0.7122, 0.2383, 0.7122, 0.2383, 0.5735, 0.4028, 0.169, 0.4405, 0.2865, 0.2383, 0.3004, 0.2383, 0.1863, 0.4439, 0.4115, 0.4163, 0.5862, 0.2383, 0.5735, 0.2383, 0.4115, 0.8837, 0.705, 0.9631, 0.7351, 0.88, 0.7395, 0.69, 0.7519, 0.7663, 0.714, 0.7731, 0.7475, 0.4405, 0.2865, 0.4439, 0.4115, 0.2383, 0.4115, 0.2383, 0.3004, 0.2383, 0.1863, 0.2383, 0.3004, 0.04415, 0.2865, 0.07972, 0.1539, 0.2383, 0.4115, 0.2383, 0.5735, 0.05319, 0.5862, 0.02927, 0.4115, 0.88, 0.7395, 0.9631, 0.7351, 0.8868, 0.773, 0.69, 0.7519, 0.7731, 0.7475, 0.7694, 0.782, 0.2383, 0.3004, 0.2383, 0.4115, 0.02927, 0.4115, 0.04415, 0.2865, 0.2383, 0.5735, 0.2383, 0.7122, 0.1103, 0.7122, 0.05319, 0.5862, 0.7694, 0.782, 0.8034, 0.7863, 0.796, 0.8426, 0.7504, 0.823, 0.83, 0.787, 0.856, 0.7839, 0.8734, 0.8361, 0.836, 0.8457, 0.8868, 0.773, 0.9631, 0.7351, 0.9089, 0.8095, 0.69, 0.7519, 0.7694, 0.782, 0.7504, 0.823, 0.8034, 0.7863, 0.83, 0.787, 0.836, 0.8457, 0.796, 0.8426, 0.856, 0.7839, 0.8868, 0.773, 0.9089, 0.8095, 0.8734, 0.8361, 0.7504, 0.823, 0.796, 0.8426, 0.7561, 0.9644, 0.6807, 0.8801, 0.836, 0.8457, 0.8734, 0.8361, 0.9394, 0.9307, 0.8572, 0.9792, 0.9089, 0.8095, 0.9631, 0.7351, 0.9724, 0.8464, 0.69, 0.7519, 0.7504, 0.823, 0.6807, 0.8801, 0.796, 0.8426, 0.836, 0.8457, 0.8572, 0.9792, 0.7561, 0.9644, 0.8734, 0.8361, 0.9089, 0.8095, 0.9724, 0.8464, 0.9394, 0.9307, 0.9409, 0.9279, 0.8593, 0.976, 0.8383, 0.8436, 0.8754, 0.834, 0.759, 0.9613, 0.6842, 0.8776, 0.7535, 0.821, 0.7986, 0.8405, 0.9737, 0.8442, 0.9409, 0.9279, 0.8754, 0.834, 0.9106, 0.8076, 0.8593, 0.976, 0.759, 0.9613, 0.7986, 0.8405, 0.8383, 0.8436, 0.6842, 0.8776, 0.6933, 0.7504, 0.7535, 0.821, 0.9645, 0.7337, 0.9737, 0.8442, 0.9106, 0.8076, 0.9106, 0.8076, 0.8754, 0.834, 0.8581, 0.7822, 0.8887, 0.7714, 0.8383, 0.8436, 0.7986, 0.8405, 0.806, 0.7847, 0.8323, 0.7853, 0.7535, 0.821, 0.6933, 0.7504, 0.7723, 0.7803, 0.9645, 0.7337, 0.9106, 0.8076, 0.8887, 0.7714, 0.8754, 0.834, 0.8383, 0.8436, 0.8323, 0.7853, 0.8581, 0.7822, 0.7986, 0.8405, 0.7535, 0.821, 0.7723, 0.7803, 0.806, 0.7847, 0.8887, 0.7714, 0.8581, 0.7822, 0.8521, 0.7413, 0.882, 0.7382, 0.8323, 0.7853, 0.806, 0.7847, 0.8057, 0.7431, 0.8289, 0.7422, 0.7723, 0.7803, 0.6933, 0.7504, 0.7759, 0.7462, 0.9645, 0.7337, 0.8887, 0.7714, 0.882, 0.7382, 0.8581, 0.7822, 0.8323, 0.7853, 0.8289, 0.7422, 0.8521, 0.7413, 0.806, 0.7847, 0.7723, 0.7803, 0.7759, 0.7462, 0.8057, 0.7431, 0.882, 0.7382, 0.8521, 0.7413, 0.8519, 0.6996, 0.8856, 0.704, 0.8289, 0.7422, 0.8057, 0.7431, 0.7997, 0.7021, 0.8255, 0.699, 0.7759, 0.7462, 0.6933, 0.7504, 0.7691, 0.7129, 0.9645, 0.7337, 0.882, 0.7382, 0.8856, 0.704, 0.8521, 0.7413, 0.8289, 0.7422, 0.8255, 0.699, 0.8519, 0.6996, 0.8057, 0.7431, 0.7759, 0.7462, 0.7691, 0.7129, 0.7997, 0.7021, 0.8255, 0.699, 0.7997, 0.7021, 0.7823, 0.6502, 0.8195, 0.6406, 0.7691, 0.7129, 0.6933, 0.7504, 0.7471, 0.6767, 0.9645, 0.7337, 0.8856, 0.704, 0.9045, 0.6632, 0.8519, 0.6996, 0.8255, 0.699, 0.8195, 0.6406, 0.8592, 0.6437, 0.7997, 0.7021, 0.7691, 0.7129, 0.7471, 0.6767, 0.7823, 0.6502, 0.8856, 0.704, 0.8519, 0.6996, 0.8592, 0.6437, 0.9045, 0.6632, 0.7471, 0.6767, 0.6933, 0.7504, 0.684, 0.64, 0.9645, 0.7337, 0.9045, 0.6632, 0.9737, 0.6065, 0.8592, 0.6437, 0.8195, 0.6406, 0.7984, 0.5081, 0.8988, 0.5228, 0.7823, 0.6502, 0.7471, 0.6767, 0.684, 0.64, 0.7168, 0.5563, 0.9045, 0.6632, 0.8592, 0.6437, 0.8988, 0.5228, 0.9737, 0.6065, 0.8195, 0.6406, 0.7823, 0.6502, 0.7168, 0.5563, 0.7984, 0.5081, 0.9728, 0.8443, 0.9399, 0.9279, 0.8745, 0.8339, 0.9097, 0.8076, 0.8582, 0.9759, 0.7579, 0.961, 0.7978, 0.8403, 0.8374, 0.8434, 0.6833, 0.8771, 0.6924, 0.7505, 0.7528, 0.8207, 0.9637, 0.7337, 0.9728, 0.8443, 0.9097, 0.8076, 0.9399, 0.9279, 0.8582, 0.9759, 0.8374, 0.8434, 0.8745, 0.8339, 0.7579, 0.961, 0.6833, 0.8771, 0.7528, 0.8207, 0.7978, 0.8403, 0.7528, 0.8207, 0.6924, 0.7505, 0.7717, 0.7802, 0.9637, 0.7337, 0.9097, 0.8076, 0.8879, 0.7714, 0.8745, 0.8339, 0.8374, 0.8434, 0.8315, 0.7852, 0.8573, 0.7821, 0.7978, 0.8403, 0.7528, 0.8207, 0.7717, 0.7802, 0.8052, 0.7846, 0.9097, 0.8076, 0.8745, 0.8339, 0.8573, 0.7821, 0.8879, 0.7714, 0.8374, 0.8434, 0.7978, 0.8403, 0.8052, 0.7846, 0.8315, 0.7852, 0.9637, 0.7337, 0.8879, 0.7714, 0.8811, 0.7382, 0.8573, 0.7821, 0.8315, 0.7852, 0.8281, 0.7422, 0.8513, 0.7413, 0.8052, 0.7846, 0.7717, 0.7802, 0.7753, 0.7462, 0.805, 0.7431, 0.8879, 0.7714, 0.8573, 0.7821, 0.8513, 0.7413, 0.8811, 0.7382, 0.8315, 0.7852, 0.8052, 0.7846, 0.805, 0.7431, 0.8281, 0.7422, 0.7717, 0.7802, 0.6924, 0.7505, 0.7753, 0.7462, 0.9637, 0.7337, 0.8811, 0.7382, 0.8847, 0.7039, 0.8513, 0.7413, 0.8281, 0.7422, 0.8247, 0.6991, 0.851, 0.6997, 0.805, 0.7431, 0.7753, 0.7462, 0.7684, 0.7131, 0.7989, 0.7022, 0.8811, 0.7382, 0.8513, 0.7413, 0.851, 0.6997, 0.8847, 0.7039, 0.8281, 0.7422, 0.805, 0.7431, 0.7989, 0.7022, 0.8247, 0.6991, 0.7753, 0.7462, 0.6924, 0.7505, 0.7684, 0.7131, 0.9637, 0.7337, 0.8847, 0.7039, 0.9036, 0.6632, 0.851, 0.6997, 0.8247, 0.6991, 0.8185, 0.6408, 0.8583, 0.6437, 0.7989, 0.7022, 0.7684, 0.7131, 0.7463, 0.677, 0.7814, 0.6504, 0.8847, 0.7039, 0.851, 0.6997, 0.8583, 0.6437, 0.9036, 0.6632, 0.8247, 0.6991, 0.7989, 0.7022, 0.7814, 0.6504, 0.8185, 0.6408, 0.7684, 0.7131, 0.6924, 0.7505, 0.7463, 0.677, 0.8583, 0.6437, 0.8185, 0.6408, 0.797, 0.5081, 0.8976, 0.5226, 0.7814, 0.6504, 0.7463, 0.677, 0.6829, 0.6406, 0.7155, 0.5566, 0.9036, 0.6632, 0.8583, 0.6437, 0.8976, 0.5226, 0.9728, 0.6063, 0.8185, 0.6408, 0.7814, 0.6504, 0.7155, 0.5566, 0.797, 0.5081, 0.7463, 0.677, 0.6924, 0.7505, 0.6829, 0.6406, 0.9637, 0.7337, 0.9036, 0.6632, 0.9728, 0.6063, 0.6817, 0.8775, 0.6906, 0.7504, 0.7509, 0.8211, 0.8566, 0.976, 0.7563, 0.9613, 0.7959, 0.8406, 0.8356, 0.8437, 0.971, 0.8444, 0.9381, 0.928, 0.8727, 0.8341, 0.9079, 0.8078, 0.7563, 0.9613, 0.6817, 0.8775, 0.7509, 0.8211, 0.7959, 0.8406, 0.9381, 0.928, 0.8566, 0.976, 0.8356, 0.8437, 0.8727, 0.8341, 0.9618, 0.7338, 0.971, 0.8444, 0.9079, 0.8078, 0.7509, 0.8211, 0.6906, 0.7504, 0.7697, 0.7806, 0.9618, 0.7338, 0.9079, 0.8078, 0.886, 0.7715, 0.8727, 0.8341, 0.8356, 0.8437, 0.8296, 0.7855, 0.8554, 0.7823, 0.7959, 0.8406, 0.7509, 0.8211, 0.7697, 0.7806, 0.8033, 0.7848, 0.9079, 0.8078, 0.8727, 0.8341, 0.8554, 0.7823, 0.886, 0.7715, 0.8356, 0.8437, 0.7959, 0.8406, 0.8033, 0.7848, 0.8296, 0.7855, 0.7697, 0.7806, 0.6906, 0.7504, 0.7731, 0.7465, 0.9618, 0.7338, 0.886, 0.7715, 0.8792, 0.7383, 0.8296, 0.7855, 0.8033, 0.7848, 0.8029, 0.7433, 0.8261, 0.7423, 0.886, 0.7715, 0.8554, 0.7823, 0.8494, 0.7414, 0.8792, 0.7383, 0.8554, 0.7823, 0.8296, 0.7855, 0.8261, 0.7423, 0.8494, 0.7414, 0.8033, 0.7848, 0.7697, 0.7806, 0.7731, 0.7465, 0.8029, 0.7433, 0.7731, 0.7465, 0.6906, 0.7504, 0.7662, 0.7132, 0.8261, 0.7423, 0.8029, 0.7433, 0.7968, 0.7023, 0.8227, 0.6991, 0.9618, 0.7338, 0.8792, 0.7383, 0.8828, 0.7041, 0.8792, 0.7383, 0.8494, 0.7414, 0.8491, 0.6997, 0.8828, 0.7041, 0.8029, 0.7433, 0.7731, 0.7465, 0.7662, 0.7132, 0.7968, 0.7023, 0.8494, 0.7414, 0.8261, 0.7423, 0.8227, 0.6991, 0.8491, 0.6997, 0.7662, 0.7132, 0.6906, 0.7504, 0.7441, 0.6768, 0.8227, 0.6991, 0.7968, 0.7023, 0.7794, 0.6503, 0.8166, 0.6407, 0.8828, 0.7041, 0.8491, 0.6997, 0.8564, 0.6438, 0.9017, 0.6633, 0.7968, 0.7023, 0.7662, 0.7132, 0.7441, 0.6768, 0.7794, 0.6503, 0.8491, 0.6997, 0.8227, 0.6991, 0.8166, 0.6407, 0.8564, 0.6438, 0.9618, 0.7338, 0.8828, 0.7041, 0.9017, 0.6633, 0.8166, 0.6407, 0.7794, 0.6503, 0.714, 0.5562, 0.7956, 0.5081, 0.9017, 0.6633, 0.8564, 0.6438, 0.896, 0.5228, 0.971, 0.6065, 0.7794, 0.6503, 0.7441, 0.6768, 0.681, 0.6399, 0.714, 0.5562, 0.8564, 0.6438, 0.8166, 0.6407, 0.7956, 0.5081, 0.896, 0.5228, 0.9618, 0.7338, 0.9017, 0.6633, 0.971, 0.6065, 0.7441, 0.6768, 0.6906, 0.7504, 0.681, 0.6399, 0.06654, 0.8932, 0.06576, 0.9125, 0.04722, 0.9248, 0.03036, 0.9146, 0.06589, 0.9247, 0.06801, 0.9327, 0.05787, 0.9308, 0.06576, 0.9125, 0.06589, 0.9247, 0.05787, 0.9308, 0.04722, 0.9248, 0.03036, 0.9146, 0.0311, 0.9576, 0.01621, 0.9668, 0.01508, 0.9057, 0.04722, 0.9248, 0.05787, 0.9308, 0.0591, 0.9407, 0.04905, 0.9464, 0.03036, 0.9146, 0.04722, 0.9248, 0.04905, 0.9464, 0.0311, 0.9576, 0.05787, 0.9308, 0.06801, 0.9327, 0.0591, 0.9407, 0.1257, 0.9257, 0.1416, 0.9257, 0.1416, 0.9525, 0.1257, 0.9525, 0.2489, 0.9733, 0.2043, 0.97, 0.2161, 0.9563, 0.239, 0.9569, 0.157, 0.9257, 0.1737, 0.9257, 0.1734, 0.9525, 0.157, 0.9525, 0.06816, 0.9577, 0.06833, 0.9448, 0.07644, 0.9387, 0.08705, 0.9447, 0.0687, 0.9751, 0.06816, 0.9577, 0.08705, 0.9447, 0.1029, 0.9545, 0.06833, 0.9448, 0.06801, 0.9327, 0.07644, 0.9387, 0.0687, 0.9751, 0.1029, 0.9545, 0.1173, 0.9629, 0.069, 0.9919, 0.08705, 0.9447, 0.07644, 0.9387, 0.07519, 0.9286, 0.08569, 0.9224, 0.1029, 0.9545, 0.08705, 0.9447, 0.08569, 0.9224, 0.1025, 0.9136, 0.07644, 0.9387, 0.06801, 0.9327, 0.07519, 0.9286, 0.08569, 0.9224, 0.07519, 0.9286, 0.06589, 0.9247, 0.06576, 0.9125, 0.1025, 0.9136, 0.08569, 0.9224, 0.06576, 0.9125, 0.06654, 0.8932, 0.07519, 0.9286, 0.06801, 0.9327, 0.06589, 0.9247, 0.06606, 0.9355, 0.06606, 0.9942, 0.0152, 0.9648, 0.06606, 0.9355, 0.0152, 0.9648, 0.0152, 0.9061, 0.06606, 0.9355, 0.0152, 0.9061, 0.06606, 0.8767, 0.06606, 0.9355, 0.06606, 0.8767, 0.1169, 0.9061, 0.06606, 0.9355, 0.1169, 0.9061, 0.1169, 0.9648, 0.06606, 0.9355, 0.1169, 0.9648, 0.06606, 0.9942, 0.1029, 0.9545, 0.1025, 0.9136, 0.1173, 0.9053, 0.1173, 0.9629, 0.0311, 0.9576, 0.0687, 0.9751, 0.069, 0.9919, 0.01621, 0.9668, 0.06654, 0.8932, 0.03036, 0.9146, 0.01508, 0.9057, 0.06674, 0.8759, 0.1025, 0.9136, 0.06654, 0.8932, 0.06674, 0.8759, 0.1173, 0.9053, 0.2935, 0.9581, 0.295, 0.9178, 0.3062, 0.9037, 0.3062, 0.9725, 0.2489, 0.9031, 0.2489, 0.9733, 0.239, 0.9569, 0.2377, 0.9189, 0.2038, 0.9055, 0.2489, 0.9031, 0.2377, 0.9189, 0.2169, 0.9187, 0.2043, 0.97, 0.2038, 0.9055, 0.2169, 0.9187, 0.2161, 0.9563, 0.3501, 0.9675, 0.3171, 0.9633, 0.3171, 0.9092, 0.3501, 0.905, 0.295, 0.9178, 0.2731, 0.9213, 0.2619, 0.9061, 0.3062, 0.9037, 0.2731, 0.9213, 0.2731, 0.9549, 0.2594, 0.9698, 0.2619, 0.9061, 0.2731, 0.9549, 0.2935, 0.9581, 0.3062, 0.9725, 0.2594, 0.9698, 0.0491, 0.9463, 0.05913, 0.9407, 0.0683, 0.9449, 0.06808, 0.9577, 0.05916, 0.9407, 0.068, 0.9327, 0.06835, 0.9448, 0.06868, 0.975, 0.0311, 0.9576, 0.0491, 0.9463, 0.06808, 0.9577, 0.1737, 0.9257, 0.1896, 0.9257, 0.1896, 0.9525, 0.1734, 0.9525, 0.1416, 0.9257, 0.157, 0.9257, 0.157, 0.9525, 0.1416, 0.9525])
me_towertoppler_mesh.materials.append(mat_material_001)
me_towertoppler_mesh.use_remesh_fix_poles = True
me_towertoppler_mesh.use_remesh_preserve_attributes = False
me_towertoppler_mesh.update()
me_towertoppler_mesh.normals_split_custom_set([tuple(v) for v in zip(*[iter([0.8977, 0.1995, 0.3929, 0.8977, 0.1995, 0.3929, 0.8977, 0.1995, 0.3929, 0.8977, 0.1995, 0.3929, 0.2616, 0.05813, 0.9634, 0.2616, 0.05813, 0.9634, 0.2616, 0.05813, 0.9634, 0.2616, 0.05813, 0.9634, -0.9389, -0.2087, 0.2737, -0.9389, -0.2087, 0.2737, -0.9389, -0.2087, 0.2737, -0.9389, -0.2087, 0.2737, -0.9389, -0.2087, -0.2737, -0.9389, -0.2087, -0.2737, -0.9389, -0.2087, -0.2737, -0.9389, -0.2087, -0.2737, 0.2616, 0.05813, -0.9634, 0.2616, 0.05813, -0.9634, 0.2616, 0.05813, -0.9634, 0.2616, 0.05813, -0.9634, 0.8977, 0.1995, -0.3929, 0.8977, 0.1995, -0.3929, 0.8977, 0.1995, -0.3929, 0.8977, 0.1995, -0.3929, 0.4037, 0.8262, 0.3929, 0.4037, 0.8262, 0.3929, 0.4037, 0.8262, 0.3929, 0.4037, 0.8262, 0.3929, 0.1176, 0.2407, 0.9634, 0.1176, 0.2407, 0.9634, 0.1176, 0.2407, 0.9634, 0.1176, 0.2407, 0.9634, -0.4222, -0.8642, 0.2737, -0.4222, -0.8642, 0.2737, -0.4222, -0.8642, 0.2737, -0.4222, -0.8642, 0.2737, -0.4222, -0.8642, -0.2737, -0.4222, -0.8642, -0.2737, -0.4222, -0.8642, -0.2737, -0.4222, -0.8642, -0.2737, 0.1176, 0.2407, -0.9634, 0.1176, 0.2407, -0.9634, 0.1176, 0.2407, -0.9634, 0.1176, 0.2407, -0.9634, 0.4037, 0.8262, -0.3929, 0.4037, 0.8262, -0.3929, 0.4037, 0.8262, -0.3929, 0.4037, 0.8262, -0.3929, -0.3943, 0.8308, 0.3929, -0.3943, 0.8308, 0.3929, -0.3943, 0.8308, 0.3929, -0.3943, 0.8308, 0.3929, -0.1149, 0.2421, 0.9634, -0.1149, 0.2421, 0.9634, -0.1149, 0.2421, 0.9634, -0.1149, 0.2421, 0.9634, 0.4124, -0.8689, 0.2737, 0.4124, -0.8689, 0.2737, 0.4124, -0.8689, 0.2737, 0.4124, -0.8689, 0.2737, 0.4124, -0.8689, -0.2737, 0.4124, -0.8689, -0.2737, 0.4124, -0.8689, -0.2737, 0.4124, -0.8689, -0.2737, -0.1149, 0.2421, -0.9634, -0.1149, 0.2421, -0.9634, -0.1149, 0.2421, -0.9634, -0.1149, 0.2421, -0.9634, -0.3943, 0.8308, -0.3929, -0.3943, 0.8308, -0.3929, -0.3943, 0.8308, -0.3929, -0.3943, 0.8308, -0.3929, -0.8953, 0.2097, 0.3929, -0.8953, 0.2097, 0.3929, -0.8953, 0.2097, 0.3929, -0.8953, 0.2097, 0.3929, -0.2609, 0.06111, 0.9634, -0.2609, 0.06111, 0.9634, -0.2609, 0.06111, 0.9634, -0.2609, 0.06111, 0.9634, 0.9365, -0.2194, 0.2737, 0.9365, -0.2194, 0.2737, 0.9365, -0.2194, 0.2737, 0.9365, -0.2194, 0.2737, 0.9365, -0.2194, -0.2737, 0.9365, -0.2194, -0.2737, 0.9365, -0.2194, -0.2737, 0.9365, -0.2194, -0.2737, -0.2609, 0.06111, -0.9634, -0.2609, 0.06111, -0.9634, -0.2609, 0.06111, -0.9634, -0.2609, 0.06111, -0.9634, -0.8953, 0.2097, -0.3929, -0.8953, 0.2097, -0.3929, -0.8953, 0.2097, -0.3929, -0.8953, 0.2097, -0.3929, -0.7222, -0.5692, 0.3929, -0.7222, -0.5692, 0.3929, -0.7222, -0.5692, 0.3929, -0.7222, -0.5692, 0.3929, -0.2104, -0.1659, 0.9634, -0.2104, -0.1659, 0.9634, -0.2104, -0.1659, 0.9634, -0.2104, -0.1659, 0.9634, 0.7554, 0.5954, 0.2737, 0.7554, 0.5954, 0.2737, 0.7554, 0.5954, 0.2737, 0.7554, 0.5954, 0.2737, 0.7554, 0.5954, -0.2737, 0.7554, 0.5954, -0.2737, 0.7554, 0.5954, -0.2737, 0.7554, 0.5954, -0.2737, -0.2104, -0.1659, -0.9634, -0.2104, -0.1659, -0.9634, -0.2104, -0.1659, -0.9634, -0.2104, -0.1659, -0.9634, -0.7222, -0.5692, -0.3929, -0.7222, -0.5692, -0.3929, -0.7222, -0.5692, -0.3929, -0.7222, -0.5692, -0.3929, -0.005243, -0.9196, 0.3929, -0.005243, -0.9196, 0.3929, -0.005243, -0.9196, 0.3929, -0.005243, -0.9196, 0.3929, -0.001527, -0.2679, 0.9634, -0.001527, -0.2679, 0.9634, -0.001527, -0.2679, 0.9634, -0.001527, -0.2679, 0.9634, 0.005484, 0.9618, 0.2737, 0.005484, 0.9618, 0.2737, 0.005484, 0.9618, 0.2737, 0.005484, 0.9618, 0.2737, 0.005484, 0.9618, -0.2737, 0.005484, 0.9618, -0.2737, 0.005484, 0.9618, -0.2737, 0.005484, 0.9618, -0.2737, -0.001528, -0.2679, -0.9634, -0.001528, -0.2679, -0.9634, -0.001528, -0.2679, -0.9634, -0.001528, -0.2679, -0.9634, -0.005243, -0.9196, -0.3929, -0.005243, -0.9196, -0.3929, -0.005243, -0.9196, -0.3929, -0.005243, -0.9196, -0.3929, 0.7157, -0.5774, 0.3929, 0.7157, -0.5774, 0.3929, 0.7157, -0.5774, 0.3929, 0.7157, -0.5774, 0.3929, 0.2085, -0.1682, 0.9634, 0.2085, -0.1682, 0.9634, 0.2085, -0.1682, 0.9634, 0.2085, -0.1682, 0.9634, -0.7485, 0.604, 0.2737, -0.7485, 0.604, 0.2737, -0.7485, 0.604, 0.2737, -0.7485, 0.604, 0.2737, -0.7485, 0.604, -0.2737, -0.7485, 0.604, -0.2737, -0.7485, 0.604, -0.2737, -0.7485, 0.604, -0.2737, 0.2085, -0.1682, -0.9634, 0.2085, -0.1682, -0.9634, 0.2085, -0.1682, -0.9634, 0.2085, -0.1682, -0.9634, 0.7157, -0.5774, -0.3929, 0.7157, -0.5774, -0.3929, 0.7157, -0.5774, -0.3929, 0.7157, -0.5774, -0.3929, 0.1478, 0.256, -0.9553, 0.1478, 0.256, -0.9553, 0.1478, 0.256, -0.9553, 0.4871, 0.8436, -0.226, 0.4871, 0.8436, -0.226, 0.4871, 0.8436, -0.226, 0.4871, 0.8436, -0.226, 0.378, 0.6547, 0.6547, 0.378, 0.6547, 0.6547, 0.378, 0.6547, 0.6547, 0.378, 0.6547, 0.6547, 0.378, 0.6547, -0.6547, 0.378, 0.6547, -0.6547, 0.378, 0.6547, -0.6547, 0.378, 0.6547, -0.6547, 0.4871, 0.8436, 0.226, 0.4871, 0.8436, 0.226, 0.4871, 0.8436, 0.226, 0.4871, 0.8436, 0.226, 0.1478, 0.256, 0.9553, 0.1478, 0.256, 0.9553, 0.1478, 0.256, 0.9553, 0.9741, 0.0, -0.226, 0.9741, 0.0, -0.226, 0.9741, 0.0, -0.226, 0.9741, 0.0, -0.226, 0.7559, -5.277e-08, 0.6547, 0.7559, -5.277e-08, 0.6547, 0.7559, -5.277e-08, 0.6547, 0.7559, -5.277e-08, 0.6547, 0.7559, -1.583e-07, -0.6547, 0.7559, -1.583e-07, -0.6547, 0.7559, -1.583e-07, -0.6547, 0.7559, -1.583e-07, -0.6547, 0.9741, 0.0, 0.226, 0.9741, 0.0, 0.226, 0.9741, 0.0, 0.226, 0.9741, 0.0, 0.226, 0.2956, -1.925e-08, 0.9553, 0.2956, -1.925e-08, 0.9553, 0.2956, -1.925e-08, 0.9553, 0.2956, -2.157e-07, -0.9553, 0.2956, -2.157e-07, -0.9553, 0.2956, -2.157e-07, -0.9553, 0.378, -0.6547, 0.6547, 0.378, -0.6547, 0.6547, 0.378, -0.6547, 0.6547, 0.378, -0.6547, 0.6547, 0.378, -0.6547, -0.6547, 0.378, -0.6547, -0.6547, 0.378, -0.6547, -0.6547, 0.378, -0.6547, -0.6547, 0.4871, -0.8436, 0.226, 0.4871, -0.8436, 0.226, 0.4871, -0.8436, 0.226, 0.4871, -0.8436, 0.226, 0.1478, -0.256, 0.9553, 0.1478, -0.256, 0.9553, 0.1478, -0.256, 0.9553, 0.1478, -0.256, -0.9553, 0.1478, -0.256, -0.9553, 0.1478, -0.256, -0.9553, 0.4871, -0.8436, -0.226, 0.4871, -0.8436, -0.226, 0.4871, -0.8436, -0.226, 0.4871, -0.8436, -0.226, -0.378, -0.6547, -0.6547, -0.378, -0.6547, -0.6547, -0.378, -0.6547, -0.6547, -0.378, -0.6547, -0.6547, -0.4871, -0.8436, 0.226, -0.4871, -0.8436, 0.226, -0.4871, -0.8436, 0.226, -0.4871, -0.8436, 0.226, -0.1478, -0.256, 0.9553, -0.1478, -0.256, 0.9553, -0.1478, -0.256, 0.9553, -0.1478, -0.256, -0.9553, -0.1478, -0.256, -0.9553, -0.1478, -0.256, -0.9553, -0.4871, -0.8436, -0.226, -0.4871, -0.8436, -0.226, -0.4871, -0.8436, -0.226, -0.4871, -0.8436, -0.226, -0.378, -0.6547, 0.6547, -0.378, -0.6547, 0.6547, -0.378, -0.6547, 0.6547, -0.378, -0.6547, 0.6547, -0.7559, 1.583e-07, -0.6547, -0.7559, 1.583e-07, -0.6547, -0.7559, 1.583e-07, -0.6547, -0.7559, 1.583e-07, -0.6547, -0.9741, 3.644e-07, 0.226, -0.9741, 3.644e-07, 0.226, -0.9741, 3.644e-07, 0.226, -0.9741, 3.644e-07, 0.226, -0.2956, 7.701e-08, 0.9553, -0.2956, 7.701e-08, 0.9553, -0.2956, 7.701e-08, 0.9553, -0.2956, -1.002e-07, -0.9553, -0.2956, -1.002e-07, -0.9553, -0.2956, -1.002e-07, -0.9553, -0.9741, 4.373e-07, -0.226, -0.9741, 4.373e-07, -0.226, -0.9741, 4.373e-07, -0.226, -0.9741, 4.373e-07, -0.226, -0.7559, 3.694e-07, 0.6547, -0.7559, 3.694e-07, 0.6547, -0.7559, 3.694e-07, 0.6547, -0.7559, 3.694e-07, 0.6547, -0.378, 0.6547, -0.6547, -0.378, 0.6547, -0.6547, -0.378, 0.6547, -0.6547, -0.378, 0.6547, -0.6547, -0.4871, 0.8436, 0.226, -0.4871, 0.8436, 0.226, -0.4871, 0.8436, 0.226, -0.4871, 0.8436, 0.226, -0.1478, 0.256, 0.9553, -0.1478, 0.256, 0.9553, -0.1478, 0.256, 0.9553, -0.1478, 0.256, -0.9553, -0.1478, 0.256, -0.9553, -0.1478, 0.256, -0.9553, -0.4871, 0.8436, -0.226, -0.4871, 0.8436, -0.226, -0.4871, 0.8436, -0.226, -0.4871, 0.8436, -0.226, -0.378, 0.6547, 0.6547, -0.378, 0.6547, 0.6547, -0.378, 0.6547, 0.6547, -0.378, 0.6547, 0.6547, 0.4871, 0.8436, -0.226, 0.4871, 0.8436, -0.226, 0.4871, 0.8436, -0.226, 0.4871, 0.8436, -0.226, 0.378, 0.6547, 0.6547, 0.378, 0.6547, 0.6547, 0.378, 0.6547, 0.6547, 0.378, 0.6547, 0.6547, 0.378, 0.6547, -0.6547, 0.378, 0.6547, -0.6547, 0.378, 0.6547, -0.6547, 0.378, 0.6547, -0.6547, 0.4871, 0.8436, 0.226, 0.4871, 0.8436, 0.226, 0.4871, 0.8436, 0.226, 0.4871, 0.8436, 0.226, 0.1476, 0.2557, 0.9554, 0.1476, 0.2557, 0.9554, 0.1476, 0.2557, 0.9554, 0.1478, 0.256, -0.9553, 0.1478, 0.256, -0.9553, 0.1478, 0.256, -0.9553, 0.7559, 1.437e-07, -0.6547, 0.7559, 1.437e-07, -0.6547, 0.7559, 1.437e-07, -0.6547, 0.7559, 1.437e-07, -0.6547, 0.9741, 0.0, 0.226, 0.9741, 0.0, 0.226, 0.9741, 0.0, 0.226, 0.9741, 0.0, 0.226, 0.2945, 4.178e-07, 0.9556, 0.2945, 4.178e-07, 0.9556, 0.2945, 4.178e-07, 0.9556, 0.2956, 0.0, -0.9553, 0.2956, 0.0, -0.9553, 0.2956, 0.0, -0.9553, 0.9741, 1.984e-07, -0.226, 0.9741, 1.984e-07, -0.226, 0.9741, 1.984e-07, -0.226, 0.9741, 1.984e-07, -0.226, 0.7559, 1.437e-07, 0.6547, 0.7559, 1.437e-07, 0.6547, 0.7559, 1.437e-07, 0.6547, 0.7559, 1.437e-07, 0.6547, 0.378, -0.6547, -0.6547, 0.378, -0.6547, -0.6547, 0.378, -0.6547, -0.6547, 0.378, -0.6547, -0.6547, 0.4871, -0.8436, 0.226, 0.4871, -0.8436, 0.226, 0.4871, -0.8436, 0.226, 0.4871, -0.8436, 0.226, 0.1474, -0.2553, 0.9555, 0.1474, -0.2553, 0.9555, 0.1474, -0.2553, 0.9555, 0.1478, -0.256, -0.9553, 0.1478, -0.256, -0.9553, 0.1478, -0.256, -0.9553, 0.4871, -0.8436, -0.226, 0.4871, -0.8436, -0.226, 0.4871, -0.8436, -0.226, 0.4871, -0.8436, -0.226, 0.378, -0.6547, 0.6547, 0.378, -0.6547, 0.6547, 0.378, -0.6547, 0.6547, 0.378, -0.6547, 0.6547, -0.378, -0.6547, -0.6547, -0.378, -0.6547, -0.6547, -0.378, -0.6547, -0.6547, -0.378, -0.6547, -0.6547, -0.4871, -0.8436, 0.226, -0.4871, -0.8436, 0.226, -0.4871, -0.8436, 0.226, -0.4871, -0.8436, 0.226, -0.148, -0.2563, 0.9552, -0.148, -0.2563, 0.9552, -0.148, -0.2563, 0.9552, -0.1478, -0.256, -0.9553, -0.1478, -0.256, -0.9553, -0.1478, -0.256, -0.9553, -0.4871, -0.8436, -0.226, -0.4871, -0.8436, -0.226, -0.4871, -0.8436, -0.226, -0.4871, -0.8436, -0.226, -0.378, -0.6547, 0.6547, -0.378, -0.6547, 0.6547, -0.378, -0.6547, 0.6547, -0.378, -0.6547, 0.6547, -0.9741, 2.728e-07, 0.226, -0.9741, 2.728e-07, 0.226, -0.9741, 2.728e-07, 0.226, -0.9741, 2.728e-07, 0.226, -0.2966, 0.0, 0.955, -0.2966, 0.0, 0.955, -0.2966, 0.0, 0.955, -0.2956, 1.048e-07, -0.9553, -0.2956, 1.048e-07, -0.9553, -0.2956, 1.048e-07, -0.9553, -0.9741, 2.48e-07, -0.226, -0.9741, 2.48e-07, -0.226, -0.9741, 2.48e-07, -0.226, -0.9741, 2.48e-07, -0.226, -0.7559, 1.526e-07, 0.6547, -0.7559, 1.526e-07, 0.6547, -0.7559, 1.526e-07, 0.6547, -0.7559, 1.526e-07, 0.6547, -0.7559, 2.604e-07, -0.6547, -0.7559, 2.604e-07, -0.6547, -0.7559, 2.604e-07, -0.6547, -0.7559, 2.604e-07, -0.6547, -0.1482, 0.2566, 0.9551, -0.1482, 0.2566, 0.9551, -0.1482, 0.2566, 0.9551, -0.1478, 0.256, -0.9553, -0.1478, 0.256, -0.9553, -0.1478, 0.256, -0.9553, -0.4871, 0.8436, -0.226, -0.4871, 0.8436, -0.226, -0.4871, 0.8436, -0.226, -0.4871, 0.8436, -0.226, -0.378, 0.6547, 0.6547, -0.378, 0.6547, 0.6547, -0.378, 0.6547, 0.6547, -0.378, 0.6547, 0.6547, -0.378, 0.6547, -0.6547, -0.378, 0.6547, -0.6547, -0.378, 0.6547, -0.6547, -0.378, 0.6547, -0.6547, -0.4871, 0.8436, 0.226, -0.4871, 0.8436, 0.226, -0.4871, 0.8436, 0.226, -0.4871, 0.8436, 0.226, 0.378, 0.6547, -0.6547, 0.378, 0.6547, -0.6547, 0.378, 0.6547, -0.6547, 0.378, 0.6547, -0.6547, 0.4871, 0.8436, 0.226, 0.4871, 0.8436, 0.226, 0.4871, 0.8436, 0.226, 0.4871, 0.8436, 0.226, 0.1486, 0.2574, 0.9548, 0.1486, 0.2574, 0.9548, 0.1486, 0.2574, 0.9548, 0.1478, 0.256, -0.9553, 0.1478, 0.256, -0.9553, 0.1478, 0.256, -0.9553, 0.4871, 0.8436, -0.226, 0.4871, 0.8436, -0.226, 0.4871, 0.8436, -0.226, 0.4871, 0.8436, -0.226, 0.378, 0.6547, 0.6547, 0.378, 0.6547, 0.6547, 0.378, 0.6547, 0.6547, 0.378, 0.6547, 0.6547, 0.2945, 0.0, 0.9556, 0.2945, 0.0, 0.9556, 0.2945, 0.0, 0.9556, 0.2956, 0.0, -0.9553, 0.2956, 0.0, -0.9553, 0.2956, 0.0, -0.9553, 0.9741, 0.0, -0.226, 0.9741, 0.0, -0.226, 0.9741, 0.0, -0.226, 0.9741, 0.0, -0.226, 0.7559, 1.437e-07, 0.6547, 0.7559, 1.437e-07, 0.6547, 0.7559, 1.437e-07, 0.6547, 0.7559, 1.437e-07, 0.6547, 0.7559, 0.0, -0.6547, 0.7559, 0.0, -0.6547, 0.7559, 0.0, -0.6547, 0.7559, 0.0, -0.6547, 0.9741, -9.921e-08, 0.226, 0.9741, -9.921e-08, 0.226, 0.9741, -9.921e-08, 0.226, 0.9741, -9.921e-08, 0.226, 0.1478, -0.256, -0.9553, 0.1478, -0.256, -0.9553, 0.1478, -0.256, -0.9553, 0.4871, -0.8436, -0.226, 0.4871, -0.8436, -0.226, 0.4871, -0.8436, -0.226, 0.4871, -0.8436, -0.226, 0.378, -0.6547, 0.6547, 0.378, -0.6547, 0.6547, 0.378, -0.6547, 0.6547, 0.378, -0.6547, 0.6547, 0.378, -0.6547, -0.6547, 0.378, -0.6547, -0.6547, 0.378, -0.6547, -0.6547, 0.378, -0.6547, -0.6547, 0.4871, -0.8436, 0.226, 0.4871, -0.8436, 0.226, 0.4871, -0.8436, 0.226, 0.4871, -0.8436, 0.226, 0.1464, -0.2536, 0.9561, 0.1464, -0.2536, 0.9561, 0.1464, -0.2536, 0.9561, -0.1478, -0.256, -0.9553, -0.1478, -0.256, -0.9553, -0.1478, -0.256, -0.9553, -0.4871, -0.8436, -0.226, -0.4871, -0.8436, -0.226, -0.4871, -0.8436, -0.226, -0.4871, -0.8436, -0.226, -0.378, -0.6547, 0.6547, -0.378, -0.6547, 0.6547, -0.378, -0.6547, 0.6547, -0.378, -0.6547, 0.6547, -0.378, -0.6547, -0.6547, -0.378, -0.6547, -0.6547, -0.378, -0.6547, -0.6547, -0.378, -0.6547, -0.6547, -0.4871, -0.8436, 0.226, -0.4871, -0.8436, 0.226, -0.4871, -0.8436, 0.226, -0.4871, -0.8436, 0.226, -0.147, -0.2545, 0.9558, -0.147, -0.2545, 0.9558, -0.147, -0.2545, 0.9558, -0.2956, 1.048e-07, -0.9553, -0.2956, 1.048e-07, -0.9553, -0.2956, 1.048e-07, -0.9553, -0.9741, 2.728e-07, -0.226, -0.9741, 2.728e-07, -0.226, -0.9741, 2.728e-07, -0.226, -0.9741, 2.728e-07, -0.226, -0.7559, 2.694e-07, 0.6547, -0.7559, 2.694e-07, 0.6547, -0.7559, 2.694e-07, 0.6547, -0.7559, 2.694e-07, 0.6547, -0.7559, 2.873e-07, -0.6547, -0.7559, 2.873e-07, -0.6547, -0.7559, 2.873e-07, -0.6547, -0.7559, 2.873e-07, -0.6547, -0.9741, 1.86e-07, 0.226, -0.9741, 1.86e-07, 0.226, -0.9741, 1.86e-07, 0.226, -0.9741, 1.86e-07, 0.226, -0.2966, 1.578e-07, 0.955, -0.2966, 1.578e-07, 0.955, -0.2966, 1.578e-07, 0.955, -0.4871, 0.8436, -0.226, -0.4871, 0.8436, -0.226, -0.4871, 0.8436, -0.226, -0.4871, 0.8436, -0.226, -0.378, 0.6547, 0.6547, -0.378, 0.6547, 0.6547, -0.378, 0.6547, 0.6547, -0.378, 0.6547, 0.6547, -0.378, 0.6547, -0.6547, -0.378, 0.6547, -0.6547, -0.378, 0.6547, -0.6547, -0.378, 0.6547, -0.6547, -0.4871, 0.8436, 0.226, -0.4871, 0.8436, 0.226, -0.4871, 0.8436, 0.226, -0.4871, 0.8436, 0.226, -0.1492, 0.2584, 0.9545, -0.1492, 0.2584, 0.9545, -0.1492, 0.2584, 0.9545, -0.1478, 0.256, -0.9553, -0.1478, 0.256, -0.9553, -0.1478, 0.256, -0.9553, 0.147, 0.2546, 0.9558, 0.147, 0.2546, 0.9558, 0.147, 0.2546, 0.9558, 0.4871, 0.8436, 0.226, 0.4871, 0.8436, 0.226, 0.4871, 0.8436, 0.226, 0.4871, 0.8436, 0.226, 0.378, 0.6547, -0.6547, 0.378, 0.6547, -0.6547, 0.378, 0.6547, -0.6547, 0.378, 0.6547, -0.6547, 0.378, 0.6547, 0.6547, 0.378, 0.6547, 0.6547, 0.378, 0.6547, 0.6547, 0.378, 0.6547, 0.6547, 0.4871, 0.8436, -0.226, 0.4871, 0.8436, -0.226, 0.4871, 0.8436, -0.226, 0.4871, 0.8436, -0.226, 0.1478, 0.256, -0.9553, 0.1478, 0.256, -0.9553, 0.1478, 0.256, -0.9553, 0.2923, -1.037e-07, 0.9563, 0.2923, -1.037e-07, 0.9563, 0.2923, -1.037e-07, 0.9563, 0.2956, 0.0, -0.9553, 0.2956, 0.0, -0.9553, 0.2956, 0.0, -0.9553, 0.9741, -9.921e-08, -0.226, 0.9741, -9.921e-08, -0.226, 0.9741, -9.921e-08, -0.226, 0.9741, -9.921e-08, -0.226, 0.7559, 0.0, 0.6547, 0.7559, 0.0, 0.6547, 0.7559, 0.0, 0.6547, 0.7559, 0.0, 0.6547, 0.7559, 0.0, -0.6547, 0.7559, 0.0, -0.6547, 0.7559, 0.0, -0.6547, 0.7559, 0.0, -0.6547, 0.9741, 0.0, 0.226, 0.9741, 0.0, 0.226, 0.9741, 0.0, 0.226, 0.9741, 0.0, 0.226, 0.147, -0.2546, 0.9558, 0.147, -0.2546, 0.9558, 0.147, -0.2546, 0.9558, 0.1478, -0.256, -0.9553, 0.1478, -0.256, -0.9553, 0.1478, -0.256, -0.9553, 0.4871, -0.8436, 0.226, 0.4871, -0.8436, 0.226, 0.4871, -0.8436, 0.226, 0.4871, -0.8436, 0.226, 0.378, -0.6547, -0.6547, 0.378, -0.6547, -0.6547, 0.378, -0.6547, -0.6547, 0.378, -0.6547, -0.6547, 0.4871, -0.8436, -0.226, 0.4871, -0.8436, -0.226, 0.4871, -0.8436, -0.226, 0.4871, -0.8436, -0.226, 0.378, -0.6547, 0.6547, 0.378, -0.6547, 0.6547, 0.378, -0.6547, 0.6547, 0.378, -0.6547, 0.6547, -0.1486, -0.2574, 0.9548, -0.1486, -0.2574, 0.9548, -0.1486, -0.2574, 0.9548, -0.4871, -0.8436, 0.226, -0.4871, -0.8436, 0.226, -0.4871, -0.8436, 0.226, -0.4871, -0.8436, 0.226, -0.1478, -0.256, -0.9553, -0.1478, -0.256, -0.9553, -0.1478, -0.256, -0.9553, -0.378, -0.6547, -0.6547, -0.378, -0.6547, -0.6547, -0.378, -0.6547, -0.6547, -0.378, -0.6547, -0.6547, -0.378, -0.6547, 0.6547, -0.378, -0.6547, 0.6547, -0.378, -0.6547, 0.6547, -0.378, -0.6547, 0.6547, -0.4871, -0.8436, -0.226, -0.4871, -0.8436, -0.226, -0.4871, -0.8436, -0.226, -0.4871, -0.8436, -0.226, -0.2989, 4.24e-07, 0.9543, -0.2989, 4.24e-07, 0.9543, -0.2989, 4.24e-07, 0.9543, -0.9741, 3.968e-07, 0.226, -0.9741, 3.968e-07, 0.226, -0.9741, 3.968e-07, 0.226, -0.9741, 3.968e-07, 0.226, -0.7559, -1.437e-07, -0.6547, -0.7559, -1.437e-07, -0.6547, -0.7559, -1.437e-07, -0.6547, -0.7559, -1.437e-07, -0.6547, -0.7559, 1.437e-07, 0.6547, -0.7559, 1.437e-07, 0.6547, -0.7559, 1.437e-07, 0.6547, -0.7559, 1.437e-07, 0.6547, -0.9741, 0.0, -0.226, -0.9741, 0.0, -0.226, -0.9741, 0.0, -0.226, -0.9741, 0.0, -0.226, -0.2956, 0.0, -0.9553, -0.2956, 0.0, -0.9553, -0.2956, 0.0, -0.9553, -0.4871, 0.8436, 0.226, -0.4871, 0.8436, 0.226, -0.4871, 0.8436, 0.226, -0.4871, 0.8436, 0.226, -0.378, 0.6547, -0.6547, -0.378, 0.6547, -0.6547, -0.378, 0.6547, -0.6547, -0.378, 0.6547, -0.6547, -0.378, 0.6547, 0.6547, -0.378, 0.6547, 0.6547, -0.378, 0.6547, 0.6547, -0.378, 0.6547, 0.6547, -0.4871, 0.8436, -0.226, -0.4871, 0.8436, -0.226, -0.4871, 0.8436, -0.226, -0.4871, 0.8436, -0.226, -0.1478, 0.256, -0.9553, -0.1478, 0.256, -0.9553, -0.1478, 0.256, -0.9553, -0.1486, 0.2574, 0.9548, -0.1486, 0.2574, 0.9548, -0.1486, 0.2574, 0.9548, 0.8478, 0.4797, 0.226, 0.8478, 0.4797, 0.226, 0.8478, 0.4797, 0.226, 0.8478, 0.4797, 0.226, 0.2944, 0.1666, 0.941, 0.2944, 0.1666, 0.941, 0.2944, 0.1666, 0.941, 0.6579, 0.3722, 0.6547, 0.6579, 0.3722, 0.6547, 0.6579, 0.3722, 0.6547, 0.6579, 0.3722, 0.6547, 0.2894, -0.1705, 0.9419, 0.2894, -0.1705, 0.9419, 0.2894, -0.1705, 0.9419, 0.2894, -0.1705, 0.9419, 0.6513, -0.3837, 0.6547, 0.6513, -0.3837, 0.6547, 0.6513, -0.3837, 0.6547, 0.6513, -0.3837, 0.6547, 0.8393, -0.4944, 0.226, 0.8393, -0.4944, 0.226, 0.8393, -0.4944, 0.226, 0.8393, -0.4944, 0.226, 0.225, -0.1325, 0.9653, 0.225, -0.1325, 0.9653, 0.225, -0.1325, 0.9653, 0.9203, 0.2999, 0.2512, 0.9203, 0.2999, 0.2512, 0.9203, 0.2999, 0.2512, 0.9203, 0.2999, 0.2512, 0.7424, -0.6241, 0.2435, 0.7424, -0.6241, 0.2435, 0.7424, -0.6241, 0.2435, 0.7424, -0.6241, 0.2435, -0.6837, 0.2395, 0.6893, -0.6837, 0.2395, 0.6893, -0.6837, 0.2395, 0.6893, -0.6837, 0.2395, 0.6893, -0.6579, -0.3722, 0.6547, -0.6579, -0.3722, 0.6547, -0.6579, -0.3722, 0.6547, -0.6579, -0.3722, 0.6547, -0.8478, -0.4797, 0.226, -0.8478, -0.4797, 0.226, -0.8478, -0.4797, 0.226, -0.8478, -0.4797, 0.226, -0.2281, -0.1291, 0.965, -0.2281, -0.1291, 0.965, -0.2281, -0.1291, 0.965, -0.2923, -0.1654, 0.9419, -0.2923, -0.1654, 0.9419, -0.2923, -0.1654, 0.9419, -0.2923, -0.1654, 0.9419, -0.6513, 0.3837, 0.6547, -0.6513, 0.3837, 0.6547, -0.6513, 0.3837, 0.6547, -0.6513, 0.3837, 0.6547, -0.8393, 0.4944, 0.226, -0.8393, 0.4944, 0.226, -0.8393, 0.4944, 0.226, -0.8393, 0.4944, 0.226, -0.2928, 0.1725, 0.9405, -0.2928, 0.1725, 0.9405, -0.2928, 0.1725, 0.9405, 0.006596, 0.7559, 0.6547, 0.006596, 0.7559, 0.6547, 0.006596, 0.7559, 0.6547, 0.006596, 0.7559, 0.6547, 0.0085, 0.9741, 0.226, 0.0085, 0.9741, 0.226, 0.0085, 0.9741, 0.226, 0.0085, 0.9741, 0.226, 0.003457, 0.3962, 0.9182, 0.003457, 0.3962, 0.9182, 0.003457, 0.3962, 0.9182, -0.04478, -0.02534, -0.9987, -0.04478, -0.02534, -0.9987, -0.04478, -0.02534, -0.9987, -0.04433, 0.02611, -0.9987, -0.04433, 0.02611, -0.9987, -0.04433, 0.02611, -0.9987, 0.0004484, 0.05145, -0.9987, 0.0004484, 0.05145, -0.9987, 0.0004484, 0.05145, -0.9987, 0.04478, 0.02534, -0.9987, 0.04478, 0.02534, -0.9987, 0.04478, 0.02534, -0.9987, 0.04434, -0.02612, -0.9987, 0.04434, -0.02612, -0.9987, 0.04434, -0.02612, -0.9987, -0.0004489, -0.05145, -0.9987, -0.0004489, -0.05145, -0.9987, -0.0004489, -0.05145, -0.9987, -0.2894, 0.1705, 0.9419, -0.2894, 0.1705, 0.9419, -0.2894, 0.1705, 0.9419, -0.2894, 0.1705, 0.9419, -0.002931, -0.3359, 0.9419, -0.002931, -0.3359, 0.9419, -0.002931, -0.3359, 0.9419, -0.002931, -0.3359, 0.9419, 0.2923, 0.1654, 0.9419, 0.2923, 0.1654, 0.9419, 0.2923, 0.1654, 0.9419, 0.2923, 0.1654, 0.9419, 0.00293, 0.3359, 0.9419, 0.00293, 0.3359, 0.9419, 0.00293, 0.3359, 0.9419, 0.00293, 0.3359, 0.9419, 0.001351, 0.1548, -0.9879, 0.001351, 0.1548, -0.9879, 0.001351, 0.1548, -0.9879, 0.001351, 0.1548, -0.9879, -0.004678, -0.5361, -0.8442, -0.004678, -0.5361, -0.8442, -0.004678, -0.5361, -0.8442, -0.004678, -0.5361, -0.8442, -0.7603, -0.6026, 0.2425, -0.7603, -0.6026, 0.2425, -0.7603, -0.6026, 0.2425, -0.7603, -0.6026, 0.2425, -0.002603, -0.2983, 0.9545, -0.002603, -0.2983, 0.9545, -0.002603, -0.2983, 0.9545, -0.002603, -0.2983, 0.9545, -0.008513, -0.9755, 0.2199, -0.008513, -0.9755, 0.2199, -0.008513, -0.9755, 0.2199, -0.008513, -0.9755, 0.2199, 0.8251, 0.5646, -0.02243, 0.8251, 0.5646, -0.02243, 0.8251, 0.5646, -0.02243, 0.8251, 0.5646, -0.02243, 0.005129, 0.5878, 0.809, 0.005129, 0.5878, 0.809, 0.005129, 0.5878, 0.809, 0.005129, 0.5878, 0.809, -0.8196, 0.5726, -0.02039, -0.8196, 0.5726, -0.02039, -0.8196, 0.5726, -0.02039, -0.8196, 0.5726, -0.02039, -0.008198, -0.9394, 0.3428, -0.008198, -0.9394, 0.3428, -0.008198, -0.9394, 0.3428, -0.008198, -0.9394, 0.3428, -0.0007656, -0.08769, 0.9961, -0.0007656, -0.08769, 0.9961, -0.0007656, -0.08769, 0.9961, -0.008646, -0.9908, -0.1352, -0.008646, -0.9908, -0.1352, -0.008646, -0.9908, -0.1352, -0.008646, -0.9908, -0.1352, -0.914, 0.3162, 0.2542, -0.914, 0.3162, 0.2542, -0.914, 0.3162, 0.2542, -0.914, 0.3162, 0.2542, 0.6937, 0.2331, 0.6815, 0.6937, 0.2331, 0.6815, 0.6937, 0.2331, 0.6815, 0.6937, 0.2331, 0.6815])] * 3)])
me_cube_003 = bpy.data.meshes.new('Cube.003')
me_cube_003.from_pydata([(-0.5, -0.5, 0.0), (-0.5, -0.5, 0.8), (-0.5, 0.5, 0.0), (-0.5, 0.5, 0.8), (0.5, -0.5, 0.0), (0.5, -0.5, 0.8), (0.5, 0.5, 0.0), (0.5, 0.5, 0.8)], [], [(0, 1, 3, 2), (2, 3, 7, 6), (6, 7, 5, 4), (4, 5, 1, 0), (2, 6, 4, 0), (7, 3, 1, 5)])
_uv = me_cube_003.uv_layers.new(name='UVMap')
_uv.uv.foreach_set('vector', [0.375, 0.0, 0.625, 0.0, 0.625, 0.25, 0.375, 0.25, 0.375, 0.25, 0.625, 0.25, 0.625, 0.5, 0.375, 0.5, 0.375, 0.5, 0.625, 0.5, 0.625, 0.75, 0.375, 0.75, 0.375, 0.75, 0.625, 0.75, 0.625, 1.0, 0.375, 1.0, 0.125, 0.5, 0.375, 0.5, 0.375, 0.75, 0.125, 0.75, 0.625, 0.5, 0.875, 0.5, 0.875, 0.75, 0.625, 0.75])
me_cube_003.materials.append(mat_brown)
me_cube_003.update()
me_cube_002 = bpy.data.meshes.new('Cube.002')
me_cube_002.from_pydata([(-0.5, -0.5, 0.0), (-0.5, -0.5, 0.4), (-0.5, 0.5, 0.0), (-0.5, 0.5, 0.4), (0.5, -0.5, 0.0), (0.5, -0.5, 0.4), (0.5, 0.5, 0.0), (0.5, 0.5, 0.4)], [], [(0, 1, 3, 2), (2, 3, 7, 6), (6, 7, 5, 4), (4, 5, 1, 0), (2, 6, 4, 0), (7, 3, 1, 5)])
_uv = me_cube_002.uv_layers.new(name='UVMap')
_uv.uv.foreach_set('vector', [0.375, 0.0, 0.625, 0.0, 0.625, 0.25, 0.375, 0.25, 0.375, 0.25, 0.625, 0.25, 0.625, 0.5, 0.375, 0.5, 0.375, 0.5, 0.625, 0.5, 0.625, 0.75, 0.375, 0.75, 0.375, 0.75, 0.625, 0.75, 0.625, 1.0, 0.375, 1.0, 0.125, 0.5, 0.375, 0.5, 0.375, 0.75, 0.125, 0.75, 0.625, 0.5, 0.875, 0.5, 0.875, 0.75, 0.625, 0.75])
me_cube_002.materials.append(mat_brown)
me_cube_002.update()
arm_towertoppler = bpy.data.armatures.new('TowerToppler')  # bones are not reproduced

# ---- objects
ob_witness_stand_cam = bpy.data.objects.new('Witness Stand Cam', cam_witness_stand_cam)
ob_witness_stand_guide = bpy.data.objects.new('Witness Stand Guide', me_cylinder)
ob_game_camera_reference = bpy.data.objects.new('Game Camera Reference', me_cube)
ob_sun = bpy.data.objects.new('Sun', light_sun)
ob_armature = bpy.data.objects.new('Armature', arm_towertoppler)
ob_tower_toppler = bpy.data.objects.new('Tower Toppler', me_towertoppler_mesh)
ob_small_characters_foot_lader_0_8 = bpy.data.objects.new('Small Characters Foot Lader 0.8', me_cube_003)
ob_all_small_characters_position = bpy.data.objects.new('All Small Characters Position', None)
ob_leaf_s_and_luther_s_position = bpy.data.objects.new("Leaf's and Luther's Position", None)
ob_leaf_and_luther_foot_lader_0_4 = bpy.data.objects.new('Leaf and Luther Foot Lader 0.4', me_cube_002)
ob_tower_toppler_s_position = bpy.data.objects.new("Tower Toppler's Position", None)

# ---- transforms, parenting, visibility, modifiers, constraints
ob_witness_stand_cam.location = (0.0, -6.379, 1.925)
ob_witness_stand_cam.rotation_euler = (1.484, -0.0, 0.0)
ob_witness_stand_cam.hide_select = True
ob_witness_stand_guide.location = (0.0, 0.0, -0.6)
ob_witness_stand_guide.hide_select = True
ob_witness_stand_guide.hide_render = True
ob_game_camera_reference.location = (0.0, 0.0, 1.475)
ob_game_camera_reference.rotation_euler = (-0.08727, 0.0, 0.0)
ob_game_camera_reference.hide_select = True
ob_game_camera_reference.hide_render = True
ob_sun.location = (0.0, 0.0, 0.0)
ob_sun.rotation_euler = (0.9255, -0.6892, -3.862e-08)
ob_sun.hide_select = True
ob_armature.location = (0.0, 0.0, 1.0)
ob_armature.show_in_front = True
ob_armature.lineart.crease_threshold = 0.0
ob_tower_toppler.parent = ob_armature
ob_tower_toppler.location = (0.0, 0.0, 0.0)
ob_tower_toppler.color = (0.8, 0.8, 0.8, 1.0)
ob_tower_toppler.lineart.crease_threshold = 0.0
_vg = ob_tower_toppler.vertex_groups.new(name='Root')
_vg.add([0, 1, 2, 3, 4, 5, 6, 7, 8, 9, 10, 11, 12, 13, 14, 15, 16, 17, 18, 19, 20, 21, 22, 23, 24, 25, 26, 27, 28, 29, 30, 31, 32, 33, 34, 35, 36, 37, 38, 39, 40, 41, 42, 43, 44, 45, 46, 47, 48, 49, 50, 51, 52, 53, 54, 55, 56, 57, 58, 59, 60, 61, 62, 63, 64, 65, 66, 67, 68, 69, 70, 71, 72, 73], 1.0, 'REPLACE')
_vg = ob_tower_toppler.vertex_groups.new(name='Hat')
_vg.add([170, 171, 172, 173, 174, 175, 176, 177, 178, 179, 180, 181, 182, 183, 184, 185, 186, 187, 188, 189, 190, 191, 192, 193, 194, 195, 196, 197, 198, 199, 200, 201, 202, 203, 204, 205, 206, 207, 208], 1.0, 'REPLACE')
_vg = ob_tower_toppler.vertex_groups.new(name='Spin Mechanism')
_vg.add([74, 75, 76, 77, 78, 79, 80, 81, 82, 83, 84, 85, 86, 87, 88, 89, 90, 91, 92, 93, 94, 95, 96, 97, 98, 99, 100, 101, 102, 103, 104, 105, 106, 107, 108, 109, 110, 111, 112, 113, 114, 115, 116, 117, 118, 119, 120, 121, 122, 123, 124, 125, 126, 127, 128, 129, 130, 131, 132, 133, 134, 135, 136, 137, 138, 139, 140, 141, 142, 143, 144, 145, 146, 147, 148, 149, 150, 151, 152, 153, 154, 155, 156, 157, 158, 159, 160, 161, 162, 163, 164, 165, 166, 167, 168, 169], 1.0, 'REPLACE')
_m = ob_tower_toppler.modifiers.new('Armature', 'ARMATURE')
_m.object = ob_armature
ob_small_characters_foot_lader_0_8.location = (0.0, 0.0, 0.0)
ob_small_characters_foot_lader_0_8.hide_render = True
ob_all_small_characters_position.location = (0.0, 0.0, 0.8)
ob_all_small_characters_position.rotation_euler = (-1.571, 0.0, 0.0)
ob_all_small_characters_position.lock_location = (True, True, True)
ob_all_small_characters_position.lock_rotation = (True, True, True)
ob_all_small_characters_position.lock_scale = (True, True, True)
ob_all_small_characters_position.empty_display_type = 'SINGLE_ARROW'
ob_leaf_s_and_luther_s_position.location = (0.0, 0.0, 0.4)
ob_leaf_s_and_luther_s_position.rotation_euler = (-1.571, 0.0, 0.0)
ob_leaf_s_and_luther_s_position.lock_location = (True, True, True)
ob_leaf_s_and_luther_s_position.lock_rotation = (True, True, True)
ob_leaf_s_and_luther_s_position.lock_scale = (True, True, True)
ob_leaf_s_and_luther_s_position.empty_display_type = 'SINGLE_ARROW'
ob_leaf_and_luther_foot_lader_0_4.location = (0.0, 0.0, 0.0)
ob_leaf_and_luther_foot_lader_0_4.hide_render = True
ob_tower_toppler_s_position.location = (0.0, 0.0, 1.0)
ob_tower_toppler_s_position.rotation_euler = (-1.571, 0.0, 0.0)
ob_tower_toppler_s_position.lock_location = (True, True, True)
ob_tower_toppler_s_position.lock_rotation = (True, True, True)
ob_tower_toppler_s_position.lock_scale = (True, True, True)
ob_tower_toppler_s_position.empty_display_type = 'SINGLE_ARROW'

# ---- collection membership
col_witness_stand.objects.link(ob_witness_stand_cam)
col_witness_stand.objects.link(ob_witness_stand_guide)
col_witness_stand.objects.link(ob_game_camera_reference)
col_witness_stand.objects.link(ob_sun)
col_witness_stand.objects.link(ob_armature)
col_witness_stand.objects.link(ob_tower_toppler)
col_small_characters_stand.objects.link(ob_small_characters_foot_lader_0_8)
col_small_characters_stand.objects.link(ob_all_small_characters_position)
col_leaf_and_luther_stand.objects.link(ob_leaf_s_and_luther_s_position)
col_leaf_and_luther_stand.objects.link(ob_leaf_and_luther_foot_lader_0_4)
col_tower_toppler_position.objects.link(ob_tower_toppler_s_position)
def _layer_coll(name, lc=None):
    lc = lc or bpy.context.view_layer.layer_collection
    for c in lc.children:
        if c.name == name: return c
        r = _layer_coll(name, c)
        if r: return r
_layer_coll('Small Characters Stand').exclude = True
_layer_coll('Leaf and Luther Stand').exclude = True
_layer_coll('Tower Toppler Position').exclude = True

# ---- scene / render settings (as saved in the file)
scene.camera = ob_witness_stand_cam
scene.frame_start = 1; scene.frame_end = 60; scene.frame_set(1)
scene.render.engine = 'BLENDER_EEVEE_NEXT'
scene.render.resolution_x = 512
scene.render.resolution_y = 512
scene.render.film_transparent = True
scene.cycles.use_denoising = False
scene.cycles.samples = 128
scene.cycles.sampling_pattern = 'TABULATED_SOBOL'
scene.cycles.use_adaptive_sampling = False
scene.cycles.use_light_tree = False
scene.view_settings.view_transform = 'Filmic'
bpy.context.view_layer.update()
